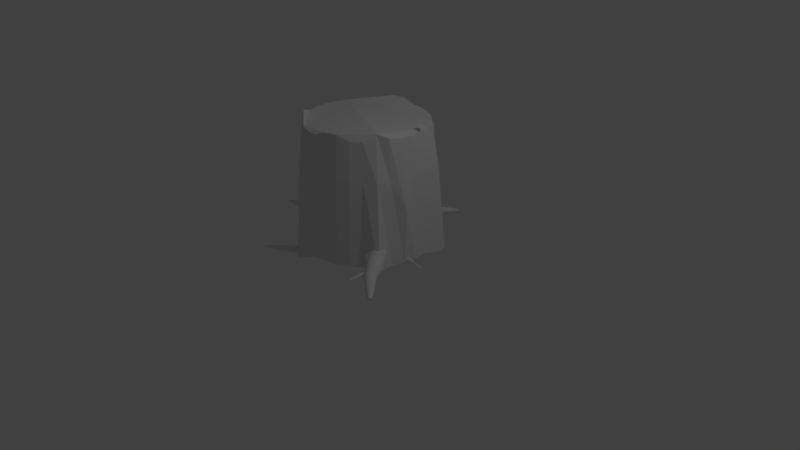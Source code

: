 # Source: stump.blend  (saved by Blender 2.78.0; exported with 4.5.12 LTS)
import bpy
from mathutils import Matrix  # noqa: F401  (used for matrix-valued properties, if any)

bpy.ops.wm.read_factory_settings(use_empty=True)
scene = bpy.context.scene
scene.name = 'Scene'

# ---- collections
col_collection_1 = bpy.data.collections.new('Collection 1'); scene.collection.children.link(col_collection_1)

# ---- world
world_world = bpy.data.worlds.new('World'); scene.world = world_world
world_world.color = (0.05088, 0.05088, 0.05088)
world_world.use_sun_shadow = False
world_world.sun_shadow_jitter_overblur = 0.0
world_world.cycles.sampling_method = 'MANUAL'

# ---- cameras
cam_camera = bpy.data.cameras.new('Camera')
cam_camera.clip_end = 100.0
cam_camera.lens = 35.0
cam_camera.sensor_width = 32.0
cam_camera.sensor_height = 18.0
cam_camera.ortho_scale = 7.314
cam_camera.dof.focus_distance = 0.0
cam_camera.dof.aperture_fstop = 128.0

# ---- lights
light_lamp = bpy.data.lights.new('Lamp', 'POINT')
light_lamp.transmission_factor = 0.0
light_lamp.cutoff_distance = 30.0
light_lamp.energy = 100.0
light_lamp.shadow_buffer_clip_start = 1.001
light_lamp.shadow_soft_size = 0.1
light_lamp.shadow_maximum_resolution = 0.006
light_lamp.use_absolute_resolution = True

# ---- meshes
me_cylinder = bpy.data.meshes.new('Cylinder')
me_cylinder.from_pydata([(-0.0003597, 1.098, -1.0), (0.0, 1.0, 1.0), (0.2139, 1.077, -1.0), (0.1951, 0.9808, 1.0), (0.4199, 1.015, -1.0), (0.3827, 0.9239, 1.0), (0.6097, 0.9133, -1.0), (0.5556, 0.8315, 1.0), (0.7761, 0.7767, -1.0), (0.7071, 0.7071, 1.0), (0.952, 0.8022, -1.137), (0.8708, 0.5556, 1.0), (1.014, 0.6124, -1.137), (0.9239, 0.3827, 1.0), (1.077, 0.2145, -1.0), (0.9808, 0.1951, 1.0), (1.098, 0.0002573, -1.0), (1.0, 7.55e-08, 1.0), (1.077, -0.214, -1.0), (0.9808, -0.1951, 1.0), (1.014, -0.42, -1.0), (0.9396, -0.4015, 1.042), (1.042, -0.702, -1.0), (0.8157, -0.5367, 1.111), (0.7761, -0.7762, -1.0), (0.7071, -0.7071, 1.0), (0.6097, -0.9128, -1.0), (0.5556, -0.8315, 1.0), (0.4199, -1.014, -1.0), (0.3827, -0.9239, 1.079), (0.2139, -1.077, -1.0), (0.1951, -0.9808, 1.079), (-0.00036, -1.098, -1.0), (-3.258e-07, -1.0, 1.0), (-0.2577, -1.263, -1.053), (-0.1951, -0.9808, 1.0), (-0.3775, -1.119, -0.9468), (-0.3827, -0.9239, 1.0), (-0.6104, -0.9128, -1.0), (-0.5556, -0.8315, 1.0), (-0.7768, -0.7762, -1.0), (-0.6984, -0.6734, 1.13), (-0.9134, -0.6098, -1.0), (-0.8402, -0.5892, 1.024), (-1.015, -0.42, -1.0), (-0.9239, -0.3827, 1.0), (-1.077, -0.214, -1.0), (-0.9808, -0.1951, 1.0), (-1.245, 0.0002583, -1.0), (-1.0, 9.656e-07, 1.0), (-1.224, 0.2145, -1.0), (-0.9808, 0.1951, 1.0), (-1.015, 0.4205, -1.0), (-0.9239, 0.3827, 1.0), (-0.9134, 0.6103, -1.0), (-0.8315, 0.5556, 1.0), (-0.7768, 0.7767, -1.0), (-0.7071, 0.7071, 1.0), (-0.6104, 0.9133, -1.0), (-0.5556, 0.8315, 1.0), (-0.4206, 1.015, -1.0), (-0.3827, 0.9239, 1.081), (-0.2146, 1.077, -1.0), (-0.1951, 0.9808, 1.081), (-1.181, -0.07261, -1.049), (-0.9998, -0.09502, -0.9741), (-1.103, 0.1523, -0.713), (-1.184, -0.08717, -1.029), (-1.222, 0.1296, -0.8307), (-1.007, -0.1101, -0.9553), (-1.056, 0.1101, -0.8317), (-1.188, -0.09743, -1.006), (-1.214, 0.1462, -0.9282), (-1.016, -0.1209, -0.9342), (-1.047, 0.1209, -0.8529), (-1.192, -0.103, -0.9819), (-1.21, 0.1518, -0.9525), (-1.024, -0.1271, -0.9114), (-1.039, 0.1271, -0.8756), (-1.196, -0.1037, -0.9571), (-1.206, 0.1525, -0.9773), (-1.034, -0.1284, -0.888), (-1.029, 0.1284, -0.899), (-1.201, 0.1482, -1.002), (-1.02, 0.1248, -0.9222), (-1.201, -0.09947, -0.9326), (-1.197, 0.1392, -1.025), (-1.043, -0.1248, -0.8648), (-1.012, 0.1164, -0.9444), (-1.155, -0.08634, -0.8132), (-1.192, 0.1258, -1.046), (-1.051, -0.1164, -0.8427), (-1.004, 0.1035, -0.9645), (-1.165, -0.07331, -0.7942), (-1.188, 0.1085, -1.064), (-1.056, -0.03987, -0.6944), (-0.9968, 0.08661, -0.9819), (-1.176, -0.05659, -0.7786), (-1.184, 0.08798, -1.078), (-1.069, -0.02322, -0.6804), (-0.9912, 0.06641, -0.996), (-1.186, -0.03683, -0.7668), (-1.182, 0.065, -1.088), (-1.081, -0.003407, -0.6701), (-0.9873, 0.04366, -1.006), (-1.196, -0.0148, -0.7594), (-1.179, 0.04046, -1.093), (-1.091, 0.0188, -0.6638), (-0.985, 0.01923, -1.012), (-1.205, 0.008674, -0.7566), (-1.178, 0.01529, -1.093), (-1.099, 0.04254, -0.6618), (-0.9845, -0.005945, -1.013), (-1.212, 0.03268, -0.7586), (-1.177, -0.00952, -1.089), (-1.105, 0.06691, -0.6641), (-0.9859, -0.03089, -1.01), (-1.218, 0.05629, -0.7652), (-1.178, -0.03303, -1.08), (-1.108, 0.09098, -0.6708), (-0.989, -0.05464, -1.002), (-1.222, 0.0786, -0.7762), (-1.179, -0.05433, -1.066), (-1.109, 0.1138, -0.6814), (-0.9937, -0.0763, -0.9898), (-1.224, 0.09876, -0.7912), (-1.348, -0.0677, -1.067), (-1.108, 0.1345, -0.6957), (-1.346, -0.05196, -1.082), (-1.224, 0.116, -0.8096), (-1.373, 0.1256, -0.9837), (-1.369, 0.1261, -1.005), (-1.35, -0.08024, -1.05), (-1.353, -0.08908, -1.03), (-1.365, 0.1225, -1.026), (-1.357, -0.09389, -1.009), (-1.361, -0.09448, -0.9877), (-1.361, 0.1148, -1.046), (-1.365, -0.09083, -0.9666), (-1.357, 0.1032, -1.064), (-1.309, -0.1221, -0.87), (-1.354, 0.0883, -1.079), (-1.317, -0.1108, -0.8537), (-1.327, -0.09645, -0.8403), (-1.351, 0.07061, -1.092), (-1.335, -0.07943, -0.8301), (-1.348, 0.05082, -1.1), (-1.344, -0.06045, -0.8237), (-1.351, -0.04024, -0.8213), (-1.346, 0.02968, -1.105), (-1.358, -0.01956, -0.823), (-1.345, 0.008008, -1.105), (-1.363, 0.0007725, -0.8287), (-1.366, 0.01999, -0.8382), (-1.345, -0.01336, -1.101), (-1.368, 0.03735, -0.8511), (-1.345, -0.03361, -1.093), (-1.368, 0.05219, -0.8669), (-1.366, 0.06393, -0.8851), (-1.376, 0.1207, -0.9628), (-1.604, -0.0338, -0.9536), (-1.603, -0.01687, -0.9474), (-1.586, -0.04377, -1.115), (-1.589, -0.05801, -1.104), (-1.572, 0.04216, -1.119), (-1.574, 0.02523, -1.125), (-1.578, 0.09304, -1.013), (-1.575, 0.09544, -1.031), (-1.592, -0.06986, -1.091), (-1.596, -0.07886, -1.076), (-1.6, 0.0008736, -0.9447), (-1.576, 0.00749, -1.128), (-1.573, 0.09433, -1.049), (-1.597, 0.01874, -0.9455), (-1.599, -0.08468, -1.059), (-1.601, -0.08708, -1.041), (-1.594, 0.03605, -0.9497), (-1.572, 0.08976, -1.067), (-1.579, -0.01038, -1.127), (-1.603, -0.08597, -1.023), (-1.571, 0.0819, -1.083), (-1.591, 0.05213, -0.9573), (-1.605, -0.0814, -1.006), (-1.582, -0.02768, -1.123), (-1.571, 0.07105, -1.097), (-1.606, -0.07353, -0.9895), (-1.587, 0.06637, -0.9679), (-1.606, -0.06269, -0.975), (-1.584, 0.07822, -0.9812), (-1.571, 0.05763, -1.109), (-1.605, -0.04927, -0.9629), (-1.581, 0.08723, -0.9965), (-1.795, 0.01284, -1.0), (-1.796, 0.02524, -0.9973), (-1.775, -0.005749, -1.111), (-1.776, -0.01505, -1.103), (-1.776, 0.0547, -1.122), (-1.775, 0.04229, -1.124), (-1.79, 0.09818, -1.053), (-1.787, 0.09861, -1.065), (-1.778, -0.02248, -1.093), (-1.78, -0.02774, -1.081), (-1.797, 0.03797, -0.997), (-1.774, 0.02956, -1.125), (-1.785, 0.09654, -1.078), (-1.797, 0.05054, -0.9991), (-1.782, -0.03064, -1.069), (-1.784, -0.03107, -1.056), (-1.797, 0.06247, -1.004), (-1.783, 0.09206, -1.09), (-1.774, 0.017, -1.123), (-1.786, -0.029, -1.044), (-1.781, 0.08534, -1.1), (-1.796, 0.07329, -1.01), (-1.788, -0.02452, -1.032), (-1.774, 0.005072, -1.118), (-1.779, 0.07664, -1.109), (-1.79, -0.0178, -1.022), (-1.795, 0.08259, -1.019), (-1.792, -0.009104, -1.012), (-1.793, 0.09001, -1.029), (-1.777, 0.06629, -1.117), (-1.794, 0.001244, -1.005), (-1.792, 0.09528, -1.041), (-1.99, 0.0106, -1.051), (-1.99, 0.01966, -1.049), (-1.975, -0.002985, -1.132), (-1.976, -0.009782, -1.126), (-1.975, 0.04118, -1.14), (-1.975, 0.03212, -1.142), (-1.985, 0.07295, -1.09), (-1.984, 0.07326, -1.099), (-1.977, -0.01521, -1.119), (-1.978, -0.01906, -1.11), (-1.991, 0.02896, -1.049), (-1.974, 0.02282, -1.142), (-1.982, 0.07176, -1.108), (-1.991, 0.03815, -1.05), (-1.98, -0.02117, -1.101), (-1.981, -0.02149, -1.092), (-1.991, 0.04686, -1.054), (-1.981, 0.06848, -1.116), (-1.974, 0.01363, -1.141), (-1.983, -0.01998, -1.083), (-1.979, 0.06357, -1.124), (-1.99, 0.05476, -1.059), (-1.984, -0.0167, -1.074), (-1.974, 0.004921, -1.137), (-1.978, 0.05722, -1.131), (-1.986, -0.01179, -1.067), (-1.989, 0.06156, -1.065), (-1.987, -0.005437, -1.06), (-1.988, 0.06699, -1.072), (-1.976, 0.04966, -1.136), (-1.989, 0.002124, -1.055), (-1.987, 0.07083, -1.081), (-2.164, 0.01229, -1.108), (-2.165, 0.01611, -1.107), (-2.158, 0.006561, -1.142), (-2.158, 0.003694, -1.14), (-2.158, 0.02519, -1.146), (-2.158, 0.02137, -1.146), (-2.162, 0.03859, -1.124), (-2.162, 0.03872, -1.128), (-2.159, 0.001406, -1.137), (-2.159, -0.0002163, -1.133), (-2.165, 0.02003, -1.107), (-2.158, 0.01744, -1.147), (-2.161, 0.03808, -1.132), (-2.165, 0.02391, -1.108), (-2.16, -0.00111, -1.129), (-2.161, -0.001241, -1.125), (-2.165, 0.02758, -1.109), (-2.16, 0.0367, -1.136), (-2.158, 0.01357, -1.146), (-2.161, -0.0006046, -1.122), (-2.16, 0.03463, -1.139), (-2.164, 0.03092, -1.111), (-2.162, 0.0007754, -1.118), (-2.158, 0.009895, -1.144), (-2.159, 0.03195, -1.142), (-2.163, 0.002846, -1.115), (-2.164, 0.03378, -1.114), (-2.163, 0.005527, -1.112), (-2.164, 0.03607, -1.117), (-2.159, 0.02876, -1.144), (-2.164, 0.008716, -1.11), (-2.163, 0.03769, -1.121), (-0.02491, -1.043, -1.006), (-0.02925, -1.037, -1.02), (-0.1252, -0.9231, -0.9907), (-0.1217, -0.9263, -1.006), (-0.02247, -1.047, -0.9904), (-0.02202, -1.049, -0.9745), (-0.1164, -0.9317, -1.02), (-0.02359, -1.048, -0.9585), (-0.02711, -1.045, -0.9431), (-0.1094, -0.9392, -1.033), (-0.03245, -1.039, -0.9289), (-0.1011, -0.9485, -1.043), (0.008153, -1.011, -0.8586), (-0.0918, -0.9592, -1.05), (-0.003017, -1.005, -0.8491), (-0.0154, -0.997, -0.8423), (-0.08181, -0.971, -1.055), (-0.02853, -0.9885, -0.8385), (-0.07153, -0.9832, -1.057), (-0.0419, -0.9796, -0.8378), (-0.05498, -0.9705, -0.8402), (-0.06137, -0.9956, -1.055), (-0.06729, -0.9617, -0.8457), (-0.05171, -1.008, -1.05), (-0.07835, -0.9535, -0.854), (-0.08772, -0.9462, -0.8649), (-0.04291, -1.019, -1.043), (-0.09506, -0.9401, -0.8778), (-0.03533, -1.029, -1.032), (-0.1001, -0.9354, -0.8923), (-0.1026, -0.9322, -0.9079), (-0.1268, -0.9223, -0.9747), (-0.2767, -1.149, -0.9152), (-0.282, -1.139, -0.915), (-0.2542, -1.18, -1.01), (-0.2517, -1.185, -1.001), (-0.277, -1.134, -1.03), (-0.2716, -1.144, -1.03), (-0.3036, -1.09, -0.9774), (-0.3021, -1.092, -0.9886), (-0.2501, -1.19, -0.9903), (-0.2496, -1.192, -0.9792), (-0.2871, -1.129, -0.9171), (-0.2665, -1.154, -1.028), (-0.2996, -1.095, -0.9991), (-0.2918, -1.119, -0.9213), (-0.2501, -1.193, -0.9679), (-0.2516, -1.191, -0.9567), (-0.296, -1.111, -0.9274), (-0.2962, -1.101, -1.009), (-0.2618, -1.164, -1.024), (-0.2541, -1.188, -0.9462), (-0.2921, -1.107, -1.017), (-0.2994, -1.103, -0.9353), (-0.2575, -1.183, -0.9367), (-0.2577, -1.172, -1.018), (-0.2874, -1.115, -1.023), (-0.2616, -1.176, -0.9285), (-0.3019, -1.098, -0.9446), (-0.2663, -1.168, -0.9221), (-0.3035, -1.093, -0.955), (-0.2823, -1.124, -1.028), (-0.2714, -1.159, -0.9176), (-0.3041, -1.091, -0.9661), (-0.4424, -1.304, -0.9053), (-0.4482, -1.297, -0.9061), (-0.4147, -1.333, -0.9803), (-0.4122, -1.337, -0.972), (-0.4393, -1.301, -1.002), (-0.4334, -1.308, -1.001), (-0.4702, -1.266, -0.9625), (-0.4682, -1.267, -0.9716), (-0.4108, -1.339, -0.963), (-0.4105, -1.34, -0.9536), (-0.4538, -1.29, -0.9088), (-0.4278, -1.315, -0.998), (-0.4652, -1.271, -0.9799), (-0.4589, -1.283, -0.9132), (-0.4114, -1.34, -0.9442), (-0.4134, -1.338, -0.9352), (-0.4633, -1.277, -0.9192), (-0.4611, -1.275, -0.9872), (-0.4227, -1.322, -0.9935), (-0.4165, -1.335, -0.9269), (-0.4564, -1.28, -0.9933), (-0.4669, -1.272, -0.9264), (-0.4205, -1.33, -0.9195), (-0.4183, -1.328, -0.9876), (-0.451, -1.287, -0.9978), (-0.4253, -1.325, -0.9135), (-0.4694, -1.269, -0.9347), (-0.4306, -1.318, -0.909), (-0.4708, -1.266, -0.9438), (-0.4452, -1.294, -1.001), (-0.4364, -1.311, -0.9062), (-0.4711, -1.265, -0.9531), (-0.6711, -1.403, -0.9339), (-0.6754, -1.398, -0.9346), (-0.6509, -1.424, -0.9888), (-0.6491, -1.427, -0.9827), (-0.6689, -1.401, -1.004), (-0.6646, -1.406, -1.004), (-0.6915, -1.375, -0.9758), (-0.69, -1.376, -0.9824), (-0.648, -1.429, -0.9761), (-0.6478, -1.429, -0.9693), (-0.6795, -1.393, -0.9365), (-0.6605, -1.411, -1.002), (-0.6878, -1.379, -0.9885), (-0.6832, -1.388, -0.9398), (-0.6485, -1.429, -0.9624), (-0.65, -1.428, -0.9558), (-0.6865, -1.384, -0.9441), (-0.6849, -1.382, -0.9938), (-0.6567, -1.416, -0.9984), (-0.6522, -1.425, -0.9497), (-0.6814, -1.386, -0.9982), (-0.689, -1.38, -0.9494), (-0.6551, -1.422, -0.9444), (-0.6535, -1.421, -0.9941), (-0.6774, -1.391, -1.002), (-0.6586, -1.418, -0.94), (-0.6909, -1.377, -0.9555), (-0.6626, -1.414, -0.9367), (-0.6919, -1.375, -0.9621), (-0.6732, -1.396, -1.004), (-0.6668, -1.409, -0.9346), (-0.6921, -1.375, -0.9689), (-0.775, -1.487, -0.9604), (-0.7768, -1.485, -0.9607), (-0.7665, -1.496, -0.9836), (-0.7657, -1.497, -0.981), (-0.774, -1.486, -0.9901), (-0.7722, -1.488, -0.9898), (-0.7836, -1.475, -0.9781), (-0.7829, -1.476, -0.9809), (-0.7652, -1.498, -0.9782), (-0.7651, -1.498, -0.9753), (-0.7785, -1.483, -0.9615), (-0.7705, -1.491, -0.989), (-0.782, -1.477, -0.9834), (-0.7801, -1.481, -0.9629), (-0.7654, -1.498, -0.9724), (-0.766, -1.498, -0.9697), (-0.7814, -1.479, -0.9647), (-0.7808, -1.478, -0.9857), (-0.7689, -1.493, -0.9876), (-0.767, -1.497, -0.9671), (-0.7793, -1.48, -0.9875), (-0.7825, -1.477, -0.967), (-0.7682, -1.495, -0.9648), (-0.7675, -1.494, -0.9858), (-0.7776, -1.482, -0.9889), (-0.7697, -1.493, -0.963), (-0.7833, -1.476, -0.9695), (-0.7714, -1.492, -0.9616), (-0.7837, -1.475, -0.9723), (-0.7758, -1.484, -0.9898), (-0.7731, -1.489, -0.9607), (-0.7838, -1.475, -0.9752), (-1.654, 0.04748, -1.082), (-1.65, 0.05153, -1.08), (-1.662, 0.06628, -1.024), (-1.657, 0.06886, -1.027), (-1.659, 0.04358, -1.082), (-1.664, 0.03999, -1.082), (-1.652, 0.07077, -1.031), (-1.669, 0.03685, -1.08), (-1.674, 0.03427, -1.077), (-1.648, 0.07194, -1.035), (-1.679, 0.03236, -1.074), (-1.645, 0.07234, -1.04), (-1.689, 0.002153, -1.064), (-1.642, 0.07193, -1.046), (-1.693, 0.002993, -1.06), (-1.697, 0.004733, -1.055), (-1.64, 0.07074, -1.052), (-1.699, 0.007307, -1.05), (-1.64, 0.06881, -1.058), (-1.701, 0.01062, -1.045), (-1.701, 0.01453, -1.04), (-1.64, 0.06622, -1.063), (-1.701, 0.01891, -1.036), (-1.641, 0.06307, -1.069), (-1.699, 0.02357, -1.032), (-1.697, 0.02834, -1.029), (-1.643, 0.05948, -1.073), (-1.693, 0.03304, -1.026), (-1.646, 0.05558, -1.077), (-1.689, 0.03749, -1.025), (-1.684, 0.04151, -1.025), (-1.667, 0.06314, -1.023), (-1.725, 0.08627, -1.072), (-1.724, 0.0873, -1.067), (-1.69, 0.1057, -1.096), (-1.694, 0.1029, -1.098), (-1.681, 0.1154, -1.075), (-1.681, 0.1144, -1.08), (-1.699, 0.1075, -1.048), (-1.695, 0.11, -1.05), (-1.698, 0.09991, -1.099), (-1.702, 0.09699, -1.1), (-1.723, 0.08885, -1.062), (-1.682, 0.1128, -1.085), (-1.691, 0.1121, -1.053), (-1.721, 0.09087, -1.057), (-1.707, 0.09422, -1.099), (-1.711, 0.09171, -1.097), (-1.719, 0.09326, -1.054), (-1.687, 0.1139, -1.056), (-1.684, 0.1108, -1.089), (-1.715, 0.08955, -1.094), (-1.685, 0.1151, -1.06), (-1.715, 0.09595, -1.051), (-1.718, 0.08782, -1.091), (-1.687, 0.1084, -1.093), (-1.683, 0.1158, -1.065), (-1.721, 0.08659, -1.086), (-1.712, 0.09882, -1.049), (-1.723, 0.08591, -1.082), (-1.707, 0.1018, -1.047), (-1.681, 0.1159, -1.07), (-1.724, 0.0858, -1.077), (-1.703, 0.1047, -1.047), (-1.75, 0.1381, -1.078), (-1.75, 0.1395, -1.074), (-1.725, 0.1484, -1.097), (-1.728, 0.146, -1.098), (-1.719, 0.1584, -1.084), (-1.719, 0.1569, -1.087), (-1.732, 0.1566, -1.064), (-1.73, 0.1581, -1.066), (-1.731, 0.1437, -1.099), (-1.734, 0.1416, -1.098), (-1.749, 0.1413, -1.071), (-1.72, 0.1551, -1.09), (-1.727, 0.1593, -1.068), (-1.748, 0.1434, -1.069), (-1.737, 0.1398, -1.097), (-1.74, 0.1383, -1.096), (-1.746, 0.1457, -1.066), (-1.724, 0.16, -1.071), (-1.721, 0.153, -1.093), (-1.743, 0.1371, -1.094), (-1.722, 0.1603, -1.074), (-1.744, 0.148, -1.065), (-1.745, 0.1364, -1.091), (-1.723, 0.1507, -1.095), (-1.721, 0.1601, -1.077), (-1.747, 0.1361, -1.088), (-1.741, 0.1504, -1.064), (-1.749, 0.1363, -1.085), (-1.738, 0.1527, -1.063), (-1.72, 0.1594, -1.081), (-1.75, 0.137, -1.081), (-1.735, 0.1548, -1.063), (-1.778, 0.1845, -1.097), (-1.778, 0.1855, -1.094), (-1.761, 0.192, -1.111), (-1.762, 0.1903, -1.111), (-1.756, 0.1993, -1.101), (-1.756, 0.1982, -1.104), (-1.766, 0.198, -1.087), (-1.763, 0.1991, -1.088), (-1.764, 0.1886, -1.112), (-1.767, 0.1871, -1.112), (-1.778, 0.1869, -1.092), (-1.757, 0.1969, -1.106), (-1.762, 0.2, -1.09), (-1.777, 0.1884, -1.09), (-1.769, 0.1857, -1.111), (-1.771, 0.1846, -1.11), (-1.776, 0.19, -1.088), (-1.76, 0.2005, -1.091), (-1.758, 0.1954, -1.108), (-1.773, 0.1838, -1.108), (-1.758, 0.2007, -1.094), (-1.774, 0.1917, -1.087), (-1.775, 0.1832, -1.106), (-1.759, 0.1937, -1.109), (-1.757, 0.2006, -1.096), (-1.776, 0.183, -1.104), (-1.772, 0.1935, -1.086), (-1.777, 0.1832, -1.102), (-1.77, 0.1951, -1.086), (-1.756, 0.2001, -1.099), (-1.778, 0.1837, -1.099), (-1.768, 0.1967, -1.086), (-1.802, 0.2284, -1.114), (-1.801, 0.2288, -1.113), (-1.794, 0.2316, -1.12), (-1.795, 0.2308, -1.12), (-1.792, 0.2346, -1.116), (-1.792, 0.2342, -1.117), (-1.796, 0.2341, -1.11), (-1.795, 0.2346, -1.111), (-1.796, 0.2301, -1.121), (-1.797, 0.2295, -1.121), (-1.801, 0.2294, -1.112), (-1.792, 0.2336, -1.118), (-1.794, 0.2349, -1.111), (-1.801, 0.23, -1.111), (-1.797, 0.2289, -1.12), (-1.798, 0.2285, -1.12), (-1.8, 0.2307, -1.111), (-1.794, 0.2352, -1.112), (-1.793, 0.233, -1.119), (-1.799, 0.2281, -1.119), (-1.793, 0.2352, -1.113), (-1.8, 0.2315, -1.11), (-1.8, 0.2279, -1.118), (-1.793, 0.2323, -1.12), (-1.793, 0.2352, -1.114), (-1.801, 0.2278, -1.117), (-1.799, 0.2322, -1.11), (-1.801, 0.2279, -1.116), (-1.798, 0.2329, -1.11), (-1.792, 0.235, -1.115), (-1.801, 0.2281, -1.115), (-1.797, 0.2335, -1.11), (-0.8549, -1.552, -0.9788), (-0.8551, -1.552, -0.9788), (-0.8542, -1.552, -0.9807), (-0.8541, -1.553, -0.9805), (-0.8548, -1.552, -0.9812), (-0.8547, -1.552, -0.9812), (-0.8556, -1.551, -0.9802), (-0.8556, -1.551, -0.9805), (-0.8541, -1.553, -0.9802), (-0.8541, -1.553, -0.98), (-0.8552, -1.551, -0.9788), (-0.8545, -1.552, -0.9811), (-0.8555, -1.551, -0.9807), (-0.8553, -1.551, -0.979), (-0.8541, -1.553, -0.9798), (-0.8542, -1.553, -0.9795), (-0.8554, -1.551, -0.9791), (-0.8554, -1.551, -0.9809), (-0.8544, -1.552, -0.981), (-0.8542, -1.553, -0.9793), (-0.8553, -1.551, -0.981), (-0.8555, -1.551, -0.9793), (-0.8543, -1.552, -0.9791), (-0.8543, -1.552, -0.9809), (-0.8551, -1.551, -0.9811), (-0.8545, -1.552, -0.979), (-0.8556, -1.551, -0.9795), (-0.8546, -1.552, -0.9789), (-0.8556, -1.551, -0.9797), (-0.855, -1.551, -0.9812), (-0.8547, -1.552, -0.9788), (-0.8556, -1.551, -0.98), (1.06, -0.1655, -0.9227), (1.06, -0.1592, -0.921), (1.049, -0.1278, -0.9718), (1.05, -0.1245, -0.9663), (1.06, -0.1712, -0.9255), (1.06, -0.1764, -0.9294), (1.051, -0.1224, -0.9603), (1.06, -0.1806, -0.9342), (1.059, -0.1839, -0.9397), (1.052, -0.1215, -0.954), (1.058, -0.186, -0.9457), (1.053, -0.1219, -0.9476), (1.037, -0.2089, -0.9596), (1.054, -0.1235, -0.9415), (1.037, -0.2083, -0.966), (1.038, -0.2065, -0.9721), (1.055, -0.1263, -0.9358), (1.038, -0.2035, -0.9778), (1.056, -0.1301, -0.9308), (1.039, -0.1995, -0.9828), (1.04, -0.1945, -0.9868), (1.057, -0.1349, -0.9266), (1.041, -0.1889, -0.9899), (1.058, -0.1404, -0.9234), (1.041, -0.1828, -0.9917), (1.042, -0.1764, -0.9924), (1.059, -0.1465, -0.9214), (1.043, -0.17, -0.9917), (1.06, -0.1528, -0.9206), (1.043, -0.1639, -0.9899), (1.043, -0.1582, -0.9869), (1.049, -0.1321, -0.9766), (1.154, -0.1661, -0.9893), (1.152, -0.1632, -0.9924), (1.161, -0.1483, -0.9532), (1.162, -0.1527, -0.9541), (1.154, -0.1293, -0.9612), (1.156, -0.1322, -0.9582), (1.146, -0.1313, -0.9893), (1.146, -0.1286, -0.9857), (1.162, -0.1569, -0.9557), (1.163, -0.1608, -0.9582), (1.151, -0.1597, -0.9948), (1.157, -0.1357, -0.9558), (1.147, -0.1266, -0.9817), (1.149, -0.1557, -0.9965), (1.162, -0.1641, -0.9612), (1.162, -0.1668, -0.9648), (1.148, -0.1515, -0.9973), (1.148, -0.1254, -0.9775), (1.159, -0.1396, -0.9541), (1.161, -0.1688, -0.9688), (1.149, -0.1251, -0.9731), (1.147, -0.1471, -0.9973), (1.16, -0.1699, -0.9731), (1.16, -0.1439, -0.9532), (1.151, -0.1257, -0.9689), (1.159, -0.1703, -0.9775), (1.146, -0.1427, -0.9965), (1.157, -0.1697, -0.9817), (1.146, -0.1385, -0.9948), (1.152, -0.1271, -0.9649), (1.156, -0.1683, -0.9857), (1.146, -0.1346, -0.9924), (1.244, -0.1686, -1.005), (1.243, -0.1659, -1.007), (1.248, -0.1572, -0.9733), (1.248, -0.1609, -0.9743), (1.246, -0.1402, -0.9791), (1.246, -0.143, -0.9766), (1.241, -0.139, -1.003), (1.242, -0.1371, -0.9999), (1.248, -0.1643, -0.9759), (1.248, -0.1673, -0.9782), (1.242, -0.1626, -1.009), (1.247, -0.1462, -0.9748), (1.242, -0.1358, -0.9964), (1.242, -0.1591, -1.011), (1.248, -0.1698, -0.981), (1.247, -0.1718, -0.9842), (1.241, -0.1554, -1.011), (1.243, -0.1352, -0.9927), (1.247, -0.1498, -0.9735), (1.247, -0.173, -0.9877), (1.243, -0.1354, -0.989), (1.241, -0.1516, -1.011), (1.246, -0.1736, -0.9914), (1.248, -0.1535, -0.9731), (1.244, -0.1363, -0.9854), (1.246, -0.1734, -0.9951), (1.241, -0.1479, -1.01), (1.245, -0.1725, -0.9987), (1.241, -0.1445, -1.008), (1.245, -0.138, -0.982), (1.244, -0.1709, -1.002), (1.241, -0.1415, -1.006), (1.334, -0.137, -1.035), (1.333, -0.135, -1.037), (1.337, -0.1287, -1.012), (1.337, -0.1314, -1.013), (1.335, -0.1162, -1.016), (1.336, -0.1183, -1.015), (1.332, -0.1154, -1.034), (1.333, -0.1139, -1.032), (1.337, -0.1338, -1.014), (1.337, -0.1361, -1.016), (1.333, -0.1326, -1.039), (1.336, -0.1206, -1.013), (1.333, -0.113, -1.029), (1.333, -0.13, -1.039), (1.337, -0.1379, -1.018), (1.337, -0.1393, -1.02), (1.332, -0.1273, -1.04), (1.333, -0.1126, -1.026), (1.337, -0.1232, -1.012), (1.336, -0.1402, -1.023), (1.334, -0.1128, -1.024), (1.332, -0.1246, -1.04), (1.336, -0.1406, -1.025), (1.337, -0.1259, -1.012), (1.334, -0.1134, -1.021), (1.336, -0.1405, -1.028), (1.332, -0.1219, -1.039), (1.335, -0.1398, -1.031), (1.332, -0.1194, -1.038), (1.335, -0.1146, -1.019), (1.334, -0.1387, -1.033), (1.332, -0.1172, -1.036), (1.387, -0.1263, -1.039), (1.387, -0.1255, -1.04), (1.389, -0.1228, -1.029), (1.389, -0.1239, -1.029), (1.388, -0.1176, -1.031), (1.388, -0.1184, -1.03), (1.387, -0.1172, -1.038), (1.387, -0.1166, -1.037), (1.389, -0.125, -1.03), (1.389, -0.1259, -1.031), (1.387, -0.1245, -1.04), (1.388, -0.1194, -1.029), (1.387, -0.1162, -1.036), (1.387, -0.1234, -1.041), (1.389, -0.1267, -1.031), (1.388, -0.1273, -1.032), (1.387, -0.1222, -1.041), (1.387, -0.116, -1.035), (1.388, -0.1205, -1.029), (1.388, -0.1277, -1.033), (1.387, -0.1161, -1.034), (1.386, -0.1211, -1.041), (1.388, -0.1278, -1.035), (1.388, -0.1217, -1.029), (1.387, -0.1164, -1.033), (1.388, -0.1278, -1.036), (1.386, -0.1199, -1.04), (1.388, -0.1275, -1.037), (1.386, -0.1189, -1.04), (1.388, -0.1169, -1.032), (1.387, -0.127, -1.038), (1.386, -0.118, -1.039), (1.428, -0.1187, -1.042), (1.428, -0.1186, -1.042), (1.428, -0.1184, -1.041), (1.428, -0.1185, -1.041), (1.428, -0.118, -1.041), (1.428, -0.118, -1.041), (1.428, -0.1179, -1.042), (1.428, -0.1179, -1.042), (1.428, -0.1186, -1.041), (1.428, -0.1187, -1.041), (1.428, -0.1185, -1.042), (1.428, -0.1181, -1.041), (1.428, -0.1179, -1.042), (1.428, -0.1185, -1.042), (1.428, -0.1187, -1.041), (1.428, -0.1188, -1.041), (1.428, -0.1184, -1.042), (1.428, -0.1178, -1.042), (1.428, -0.1182, -1.041), (1.428, -0.1188, -1.042), (1.428, -0.1178, -1.042), (1.428, -0.1183, -1.042), (1.428, -0.1188, -1.042), (1.428, -0.1183, -1.041), (1.428, -0.1179, -1.041), (1.428, -0.1188, -1.042), (1.428, -0.1182, -1.042), (1.428, -0.1188, -1.042), (1.428, -0.1181, -1.042), (1.428, -0.1179, -1.041), (1.428, -0.1188, -1.042), (1.428, -0.118, -1.042), (0.08831, 0.8964, -0.7193), (0.1092, 0.8875, -0.7302), (0.001552, 0.8617, -1.005), (0.1274, 0.8788, -0.7453), (-0.04995, 0.9017, -0.9301), (0.1422, 0.8705, -0.764), (-0.06473, 0.9101, -0.9115), (0.153, 0.8629, -0.7855), (-0.07553, 0.9176, -0.89), (-0.08194, 0.9241, -0.8665), (0.1594, 0.8564, -0.809), (0.1752, 0.7638, -0.8967), (0.1738, 0.7662, -0.9218), (0.1681, 0.7707, -0.9459), (0.1583, 0.7773, -0.9682), (0.1448, 0.7856, -0.9878), (0.1281, 0.7954, -1.004), (0.1088, 0.8063, -1.016), (0.08766, 0.8178, -1.023), (0.06553, 0.8296, -1.026), (0.06551, 0.905, -0.7129), (0.04323, 0.8411, -1.024), (0.1322, 1.052, -0.765), (0.1125, 1.059, -0.7595), (0.02163, 0.852, -1.017), (0.0003576, 1.063, -0.9305), (-0.008946, 1.07, -0.912), (0.1502, 1.044, -0.7745), (0.1658, 1.036, -0.7875), (-0.01447, 1.075, -0.8918), (0.1786, 1.029, -0.8035), (0.1879, 1.023, -0.822), (-0.016, 1.08, -0.8706), (0.1934, 1.017, -0.8423), (-0.01347, 1.083, -0.8493), (0.2366, 0.9196, -0.8874), (-0.006992, 1.085, -0.8286), (0.2354, 0.9216, -0.9089), (0.2305, 0.9255, -0.9297), (0.003194, 1.085, -0.8095), (0.2221, 0.9311, -0.9489), (0.0167, 1.084, -0.7925), (0.2104, 0.9383, -0.9658), (0.196, 0.9467, -0.9796), (0.03299, 1.081, -0.7784), (0.1794, 0.9561, -0.99), (0.05146, 1.077, -0.7677), (0.1612, 0.9661, -0.9964), (0.1422, 0.9762, -0.9987), (0.07139, 1.072, -0.7609), (0.123, 0.9861, -0.9968), (0.09201, 1.066, -0.7581), (0.1044, 0.9955, -0.9906), (0.08707, 1.004, -0.9805), (0.01309, 1.056, -0.9466), (0.2263, 1.23, -0.9626), (0.2131, 1.228, -0.9748), (0.1719, 1.286, -0.8196), (0.1893, 1.282, -0.8229), (0.09091, 1.288, -0.8513), (0.1042, 1.29, -0.8391), (0.08535, 1.252, -0.9627), (0.07613, 1.259, -0.9484), (0.2055, 1.277, -0.8295), (0.2199, 1.272, -0.8391), (0.1978, 1.228, -0.9844), (0.1195, 1.291, -0.8296), (0.07009, 1.265, -0.9325), (0.1809, 1.228, -0.991), (0.2319, 1.266, -0.8512), (0.2411, 1.26, -0.8655), (0.1632, 1.23, -0.9944), (0.06744, 1.271, -0.9156), (0.1363, 1.29, -0.823), (0.2472, 1.254, -0.8814), (0.0683, 1.276, -0.8984), (0.1453, 1.233, -0.9944), (0.2498, 1.248, -0.8983), (0.1541, 1.289, -0.8196), (0.07263, 1.281, -0.8816), (0.249, 1.242, -0.9155), (0.128, 1.236, -0.991), (0.2446, 1.237, -0.9324), (0.1118, 1.241, -0.9844), (0.08026, 1.285, -0.8656), (0.237, 1.233, -0.9483), (0.09739, 1.246, -0.9749), (0.2315, 1.426, -1.013), (0.2219, 1.427, -1.021), (0.2018, 1.456, -0.906), (0.2134, 1.452, -0.9092), (0.1454, 1.47, -0.9256), (0.155, 1.469, -0.9173), (0.1361, 1.457, -1.007), (0.1306, 1.461, -0.9957), (0.224, 1.447, -0.9146), (0.2332, 1.443, -0.9222), (0.211, 1.429, -1.027), (0.1658, 1.466, -0.911), (0.1273, 1.464, -0.9839), (0.1993, 1.432, -1.031), (0.2408, 1.439, -0.9316), (0.2463, 1.435, -0.9424), (0.1872, 1.436, -1.033), (0.1263, 1.467, -0.9715), (0.1775, 1.464, -0.9069), (0.2496, 1.432, -0.9543), (0.1277, 1.469, -0.959), (0.1751, 1.44, -1.032), (0.2505, 1.429, -0.9667), (0.1897, 1.46, -0.9052), (0.1315, 1.47, -0.9468), (0.2491, 1.427, -0.9792), (0.1635, 1.444, -1.029), (0.2453, 1.426, -0.9913), (0.1529, 1.449, -1.024), (0.1375, 1.471, -0.9356), (0.2394, 1.425, -1.003), (0.1436, 1.453, -1.016), (0.2789, 1.62, -1.038), (0.2719, 1.621, -1.044), (0.2572, 1.642, -0.9597), (0.2657, 1.638, -0.962), (0.216, 1.652, -0.974), (0.223, 1.651, -0.968), (0.2092, 1.642, -1.033), (0.2052, 1.645, -1.025), (0.2735, 1.635, -0.966), (0.2802, 1.632, -0.9716), (0.264, 1.622, -1.048), (0.231, 1.649, -0.9633), (0.2028, 1.648, -1.017), (0.2554, 1.624, -1.051), (0.2857, 1.629, -0.9784), (0.2898, 1.626, -0.9863), (0.2465, 1.627, -1.052), (0.2021, 1.65, -1.008), (0.2395, 1.647, -0.9604), (0.2922, 1.624, -0.995), (0.2031, 1.651, -0.9984), (0.2377, 1.63, -1.052), (0.2929, 1.622, -1.004), (0.2484, 1.644, -0.9591), (0.2059, 1.652, -0.9895), (0.2918, 1.62, -1.013), (0.2292, 1.633, -1.05), (0.289, 1.619, -1.022), (0.2215, 1.636, -1.046), (0.2102, 1.652, -0.9813), (0.2847, 1.619, -1.03), (0.2147, 1.639, -1.04), (0.3143, 1.799, -1.053), (0.3114, 1.8, -1.055), (0.3052, 1.808, -1.02), (0.3087, 1.807, -1.021), (0.2878, 1.813, -1.026), (0.2907, 1.812, -1.023), (0.2849, 1.809, -1.051), (0.2832, 1.81, -1.047), (0.312, 1.806, -1.022), (0.3149, 1.804, -1.025), (0.308, 1.8, -1.057), (0.2941, 1.812, -1.021), (0.2822, 1.811, -1.044), (0.3044, 1.801, -1.058), (0.3172, 1.803, -1.028), (0.3189, 1.802, -1.031), (0.3007, 1.802, -1.059), (0.2819, 1.812, -1.04), (0.2977, 1.811, -1.02), (0.3199, 1.801, -1.035), (0.2824, 1.812, -1.036), (0.2969, 1.803, -1.059), (0.3202, 1.8, -1.038), (0.3014, 1.81, -1.019), (0.2835, 1.813, -1.032), (0.3198, 1.799, -1.042), (0.2934, 1.805, -1.058), (0.3186, 1.799, -1.046), (0.2901, 1.806, -1.056), (0.2854, 1.813, -1.029), (0.3168, 1.799, -1.049), (0.2872, 1.807, -1.054), (0.1262, 1.344, -0.9127), (0.1219, 1.34, -0.9145), (0.1325, 1.328, -0.9708), (0.1276, 1.325, -0.968), (0.131, 1.348, -0.9121), (0.1359, 1.352, -0.9126), (0.1231, 1.323, -0.9643), (0.141, 1.355, -0.9143), (0.1458, 1.358, -0.917), (0.1191, 1.321, -0.9597), (0.1503, 1.36, -0.9208), (0.1159, 1.321, -0.9545), (0.1834, 1.36, -0.9182), (0.1134, 1.321, -0.9488), (0.1856, 1.362, -0.9237), (0.187, 1.363, -0.9297), (0.1118, 1.322, -0.9428), (0.1873, 1.363, -0.9359), (0.1111, 1.323, -0.9369), (0.1867, 1.363, -0.9421), (0.1852, 1.362, -0.948), (0.1115, 1.326, -0.9312), (0.1827, 1.36, -0.9534), (0.1128, 1.329, -0.9259), (0.1795, 1.357, -0.9581), (0.1755, 1.354, -0.962), (0.115, 1.332, -0.9212), (0.1711, 1.351, -0.9648), (0.1181, 1.336, -0.9174), (0.1663, 1.348, -0.9664), (0.1613, 1.344, -0.9669), (0.1375, 1.331, -0.9725), (0.1187, 1.407, -0.9632), (0.1195, 1.405, -0.9677), (0.08171, 1.391, -0.9401), (0.08471, 1.394, -0.9383), (0.07756, 1.374, -0.9584), (0.07678, 1.377, -0.9539), (0.1, 1.377, -0.9832), (0.09583, 1.374, -0.9814), (0.08823, 1.398, -0.9375), (0.09214, 1.402, -0.9375), (0.1195, 1.402, -0.972), (0.07683, 1.38, -0.9496), (0.09172, 1.372, -0.9788), (0.1186, 1.398, -0.9758), (0.09627, 1.405, -0.9384), (0.1005, 1.407, -0.9402), (0.117, 1.394, -0.979), (0.08785, 1.371, -0.9756), (0.07769, 1.383, -0.9458), (0.1046, 1.409, -0.9428), (0.08438, 1.371, -0.9717), (0.1146, 1.391, -0.9815), (0.1085, 1.41, -0.946), (0.07934, 1.387, -0.9426), (0.08143, 1.371, -0.9675), (0.1119, 1.41, -0.9499), (0.1116, 1.387, -0.9833), (0.1149, 1.41, -0.9541), (0.1081, 1.383, -0.9842), (0.07913, 1.372, -0.963), (0.1172, 1.409, -0.9586), (0.1042, 1.38, -0.9841), (0.07942, 1.439, -0.9908), (0.07926, 1.438, -0.9941), (0.05553, 1.428, -0.9712), (0.05806, 1.431, -0.9701), (0.04942, 1.418, -0.9843), (0.04957, 1.42, -0.981), (0.06215, 1.421, -1.004), (0.05929, 1.419, -1.003), (0.06083, 1.433, -0.9697), (0.06375, 1.435, -0.97), (0.07853, 1.436, -0.9972), (0.0503, 1.422, -0.9779), (0.05664, 1.418, -1.0), (0.07726, 1.434, -1.0), (0.06669, 1.437, -0.971), (0.06954, 1.439, -0.9726), (0.0755, 1.432, -1.002), (0.05428, 1.417, -0.9977), (0.05157, 1.424, -0.9751), (0.07219, 1.44, -0.9748), (0.05232, 1.417, -0.9946), (0.07331, 1.43, -1.004), (0.07455, 1.441, -0.9774), (0.05334, 1.426, -0.9729), (0.05081, 1.417, -0.9913), (0.07652, 1.441, -0.9805), (0.07078, 1.427, -1.005), (0.07802, 1.441, -0.9838), (0.068, 1.425, -1.005), (0.04984, 1.417, -0.9878), (0.079, 1.44, -0.9873), (0.06509, 1.423, -1.005), (0.04139, 1.48, -1.007), (0.04128, 1.479, -1.009), (0.02393, 1.471, -0.9923), (0.02578, 1.473, -0.9915), (0.01947, 1.464, -1.002), (0.01958, 1.465, -0.9995), (0.02877, 1.466, -1.016), (0.02669, 1.465, -1.015), (0.02781, 1.475, -0.9912), (0.02994, 1.477, -0.9915), (0.04074, 1.477, -1.011), (0.02012, 1.467, -0.9972), (0.02475, 1.464, -1.014), (0.03982, 1.476, -1.013), (0.03209, 1.478, -0.9922), (0.03417, 1.479, -0.9933), (0.03853, 1.474, -1.015), (0.02303, 1.463, -1.012), (0.02104, 1.468, -0.9952), (0.03611, 1.48, -0.9949), (0.02159, 1.463, -1.009), (0.03693, 1.472, -1.016), (0.03783, 1.481, -0.9969), (0.02233, 1.47, -0.9936), (0.02049, 1.463, -1.007), (0.03927, 1.481, -0.9991), (0.03508, 1.471, -1.017), (0.04037, 1.481, -1.002), (0.03305, 1.469, -1.017), (0.01978, 1.463, -1.004), (0.04109, 1.48, -1.004), (0.03092, 1.467, -1.017), (0.004208, 1.514, -1.02), (0.004159, 1.514, -1.021), (-0.003154, 1.511, -1.014), (-0.002374, 1.512, -1.014), (-0.005037, 1.508, -1.018), (-0.004989, 1.508, -1.017), (-0.001114, 1.509, -1.025), (-0.001993, 1.508, -1.024), (-0.001519, 1.512, -1.014), (-0.0006208, 1.513, -1.014), (0.003935, 1.513, -1.022), (-0.004764, 1.509, -1.016), (-0.002811, 1.508, -1.023), (0.003544, 1.513, -1.023), (0.0002848, 1.514, -1.014), (0.001164, 1.514, -1.015), (0.003, 1.512, -1.024), (-0.003538, 1.507, -1.023), (-0.004373, 1.509, -1.016), (0.001982, 1.514, -1.016), (-0.004144, 1.507, -1.022), (0.002325, 1.511, -1.024), (0.002708, 1.515, -1.016), (-0.003829, 1.51, -1.015), (-0.004606, 1.507, -1.021), (0.003314, 1.515, -1.017), (0.001545, 1.511, -1.025), (0.003777, 1.515, -1.018), (0.0006896, 1.51, -1.025), (-0.004908, 1.507, -1.02), (0.004079, 1.515, -1.019), (-0.0002085, 1.509, -1.025), (0.7275, -0.3692, -0.9483), (0.7459, -0.3517, -0.9217), (0.5758, -0.5629, -0.5853), (0.7608, -0.3387, -0.8907), (0.5473, -0.5976, -0.723), (0.7716, -0.3306, -0.8565), (0.5365, -0.6057, -0.7572), (0.7778, -0.3279, -0.8203), (0.5302, -0.6084, -0.7933), (0.5287, -0.6058, -0.83), (0.7794, -0.3305, -0.7837), (0.7224, -0.2679, -0.6163), (0.721, -0.2868, -0.5848), (0.7159, -0.3106, -0.5572), (0.7075, -0.3383, -0.5345), (0.6959, -0.3689, -0.5177), (0.6817, -0.4012, -0.5074), (0.6654, -0.434, -0.504), (0.6477, -0.466, -0.5075), (0.6291, -0.496, -0.518), (0.7062, -0.3905, -0.9694), (0.6105, -0.5228, -0.5349), (0.8982, -0.5444, -0.9477), (0.8799, -0.5628, -0.9659), (0.5925, -0.5454, -0.5576), (0.7337, -0.7481, -0.7831), (0.7283, -0.7504, -0.8143), (0.914, -0.5293, -0.9248), (0.9269, -0.5181, -0.8981), (0.727, -0.7482, -0.8458), (0.9362, -0.5112, -0.8686), (0.9416, -0.5088, -0.8375), (0.7298, -0.7414, -0.8766), (0.9429, -0.5111, -0.806), (0.7367, -0.7302, -0.9055), (0.9187, -0.3982, -0.6824), (0.7474, -0.7153, -0.9313), (0.9174, -0.4144, -0.6553), (0.9131, -0.4349, -0.6315), (0.7614, -0.697, -0.953), (0.9058, -0.4587, -0.612), (0.7782, -0.6761, -0.9698), (0.8958, -0.4851, -0.5975), (0.8836, -0.5129, -0.5886), (0.7973, -0.6535, -0.9812), (0.8696, -0.5412, -0.5857), (0.8177, -0.6299, -0.9865), (0.8543, -0.5687, -0.5887), (0.8383, -0.5945, -0.5977), (0.8389, -0.6064, -0.9857), (0.8223, -0.6176, -0.6123), (0.8599, -0.5837, -0.9788), (0.8068, -0.6371, -0.6319), (0.7924, -0.6522, -0.6557), (0.743, -0.7411, -0.7537), (1.14, -0.805, -0.739), (1.121, -0.8192, -0.7268), (1.124, -0.8178, -0.9757), (1.142, -0.8037, -0.963), (1.023, -0.8946, -0.9648), (1.042, -0.8804, -0.9769), (0.9821, -0.9257, -0.8019), (0.9763, -0.9302, -0.8272), (1.158, -0.7914, -0.946), (1.171, -0.7813, -0.9253), (1.101, -0.8346, -0.7195), (1.062, -0.865, -0.9843), (0.9746, -0.9316, -0.8535), (1.08, -0.8506, -0.7172), (1.181, -0.7739, -0.9019), (1.187, -0.7694, -0.8765), (1.059, -0.8665, -0.7201), (0.9769, -0.9299, -0.8798), (1.083, -0.849, -0.9866), (1.189, -0.768, -0.8502), (0.9833, -0.925, -0.9049), (1.039, -0.8818, -0.7281), (1.186, -0.7697, -0.824), (1.104, -0.8331, -0.9837), (0.9934, -0.9174, -0.9281), (1.18, -0.7745, -0.7988), (1.021, -0.8959, -0.7408), (1.17, -0.7822, -0.7757), (1.005, -0.9082, -0.7578), (1.007, -0.9071, -0.9483), (1.156, -0.7925, -0.7555), (0.9918, -0.9182, -0.7784), (1.293, -1.055, -0.7671), (1.282, -1.068, -0.7603), (1.286, -1.044, -0.9339), (1.297, -1.034, -0.9233), (1.226, -1.11, -0.9356), (1.237, -1.097, -0.9424), (1.199, -1.151, -0.8256), (1.196, -1.153, -0.8438), (1.307, -1.025, -0.91), (1.314, -1.018, -0.8944), (1.27, -1.082, -0.757), (1.249, -1.084, -0.9456), (1.195, -1.152, -0.8624), (1.257, -1.096, -0.7574), (1.32, -1.014, -0.8771), (1.323, -1.013, -0.8588), (1.245, -1.109, -0.7613), (1.197, -1.148, -0.8805), (1.262, -1.07, -0.9453), (1.324, -1.014, -0.8403), (1.201, -1.142, -0.8975), (1.233, -1.121, -0.7688), (1.322, -1.018, -0.8222), (1.274, -1.057, -0.9413), (1.208, -1.133, -0.9127), (1.318, -1.024, -0.8052), (1.222, -1.132, -0.7793), (1.312, -1.033, -0.79), (1.213, -1.141, -0.7927), (1.216, -1.122, -0.9256), (1.303, -1.043, -0.7771), (1.205, -1.147, -0.8083), (1.499, -1.259, -0.8114), (1.491, -1.269, -0.8065), (1.494, -1.251, -0.9334), (1.502, -1.243, -0.9256), (1.45, -1.299, -0.9346), (1.458, -1.29, -0.9395), (1.431, -1.329, -0.8542), (1.428, -1.33, -0.8675), (1.509, -1.237, -0.9159), (1.515, -1.232, -0.9044), (1.482, -1.279, -0.8041), (1.467, -1.28, -0.9419), (1.428, -1.33, -0.8811), (1.473, -1.289, -0.8044), (1.519, -1.229, -0.8918), (1.521, -1.228, -0.8785), (1.464, -1.298, -0.8073), (1.429, -1.327, -0.8943), (1.476, -1.27, -0.9417), (1.521, -1.229, -0.8649), (1.432, -1.322, -0.9067), (1.455, -1.307, -0.8127), (1.52, -1.232, -0.8517), (1.485, -1.26, -0.9388), (1.437, -1.316, -0.9179), (1.517, -1.236, -0.8393), (1.447, -1.315, -0.8204), (1.513, -1.242, -0.8282), (1.44, -1.321, -0.8302), (1.443, -1.308, -0.9273), (1.507, -1.25, -0.8188), (1.435, -1.326, -0.8416), (1.68, -1.449, -0.8667), (1.677, -1.453, -0.8646), (1.678, -1.446, -0.9181), (1.681, -1.442, -0.9149), (1.659, -1.466, -0.9187), (1.663, -1.462, -0.9207), (1.651, -1.479, -0.8848), (1.65, -1.479, -0.8904), (1.684, -1.44, -0.9108), (1.687, -1.437, -0.9059), (1.673, -1.457, -0.8636), (1.667, -1.458, -0.9217), (1.65, -1.479, -0.8961), (1.669, -1.461, -0.8637), (1.688, -1.436, -0.9006), (1.689, -1.436, -0.895), (1.665, -1.465, -0.865), (1.65, -1.477, -0.9017), (1.67, -1.453, -0.9216), (1.689, -1.436, -0.8893), (1.652, -1.475, -0.9069), (1.661, -1.469, -0.8672), (1.689, -1.437, -0.8837), (1.674, -1.449, -0.9204), (1.654, -1.473, -0.9116), (1.688, -1.439, -0.8785), (1.658, -1.472, -0.8705), (1.686, -1.442, -0.8738), (1.655, -1.475, -0.8746), (1.656, -1.47, -0.9156), (1.683, -1.445, -0.8698), (1.653, -1.477, -0.8794), (1.106, -0.9721, -0.898), (1.098, -0.9715, -0.8952), (1.098, -0.9844, -0.8106), (1.09, -0.9828, -0.8147), (1.115, -0.973, -0.899), (1.124, -0.9742, -0.8983), (1.083, -0.9811, -0.8203), (1.133, -0.9756, -0.8959), (1.141, -0.9771, -0.8918), (1.077, -0.9794, -0.8271), (1.148, -0.9788, -0.8862), (1.073, -0.9777, -0.835), (1.189, -0.9551, -0.8775), (1.07, -0.9761, -0.8435), (1.193, -0.9589, -0.8702), (1.195, -0.9628, -0.8623), (1.069, -0.9746, -0.8524), (1.195, -0.9667, -0.8541), (1.07, -0.9734, -0.8614), (1.194, -0.9704, -0.8459), (1.191, -0.9738, -0.8381), (1.073, -0.9724, -0.87), (1.186, -0.9766, -0.8309), (1.077, -0.9717, -0.878), (1.18, -0.9789, -0.8247), (1.172, -0.9806, -0.8196), (1.083, -0.9713, -0.885), (1.164, -0.9815, -0.8159), (1.09, -0.9712, -0.8909), (1.155, -0.9816, -0.8137), (1.146, -0.981, -0.8131), (1.106, -0.9858, -0.8082), (1.142, -1.08, -0.8647), (1.141, -1.079, -0.8573), (1.085, -1.072, -0.901), (1.092, -1.073, -0.9041), (1.066, -1.067, -0.8702), (1.067, -1.068, -0.8777), (1.094, -1.07, -0.8303), (1.087, -1.069, -0.833), (1.099, -1.074, -0.9057), (1.107, -1.076, -0.906), (1.138, -1.078, -0.8502), (1.07, -1.068, -0.8848), (1.081, -1.068, -0.837), (1.134, -1.077, -0.8438), (1.114, -1.077, -0.9047), (1.121, -1.078, -0.902), (1.129, -1.076, -0.8383), (1.076, -1.067, -0.8422), (1.074, -1.069, -0.8911), (1.127, -1.079, -0.8979), (1.071, -1.067, -0.8484), (1.123, -1.075, -0.834), (1.133, -1.079, -0.8927), (1.079, -1.071, -0.8966), (1.068, -1.067, -0.8553), (1.137, -1.08, -0.8866), (1.117, -1.074, -0.8309), (1.14, -1.08, -0.8797), (1.109, -1.072, -0.8292), (1.066, -1.067, -0.8627), (1.142, -1.08, -0.8723), (1.102, -1.071, -0.829), (1.117, -1.16, -0.8587), (1.115, -1.161, -0.8537), (1.08, -1.151, -0.888), (1.085, -1.152, -0.8896), (1.064, -1.152, -0.868), (1.065, -1.152, -0.8731), (1.08, -1.158, -0.8382), (1.075, -1.157, -0.8406), (1.09, -1.152, -0.8903), (1.095, -1.153, -0.8899), (1.113, -1.161, -0.8489), (1.068, -1.151, -0.8778), (1.071, -1.157, -0.8439), (1.109, -1.161, -0.8448), (1.1, -1.154, -0.8885), (1.105, -1.155, -0.8861), (1.105, -1.161, -0.8413), (1.068, -1.156, -0.8478), (1.071, -1.151, -0.8819), (1.109, -1.156, -0.8829), (1.065, -1.155, -0.8524), (1.101, -1.161, -0.8387), (1.113, -1.157, -0.8789), (1.075, -1.151, -0.8854), (1.064, -1.154, -0.8575), (1.115, -1.158, -0.8743), (1.096, -1.16, -0.8371), (1.117, -1.158, -0.8693), (1.09, -1.16, -0.8364), (1.063, -1.153, -0.8627), (1.117, -1.159, -0.864), (1.085, -1.159, -0.8368), (1.099, -1.241, -0.8716), (1.098, -1.242, -0.8678), (1.072, -1.235, -0.8929), (1.076, -1.235, -0.8941), (1.061, -1.236, -0.8783), (1.062, -1.235, -0.882), (1.073, -1.24, -0.8566), (1.069, -1.239, -0.8583), (1.08, -1.236, -0.8946), (1.084, -1.236, -0.8943), (1.097, -1.242, -0.8644), (1.064, -1.235, -0.8855), (1.066, -1.239, -0.8607), (1.094, -1.242, -0.8614), (1.088, -1.237, -0.8933), (1.091, -1.237, -0.8915), (1.091, -1.242, -0.8588), (1.064, -1.238, -0.8636), (1.066, -1.235, -0.8885), (1.094, -1.238, -0.8892), (1.062, -1.237, -0.867), (1.088, -1.242, -0.8569), (1.096, -1.239, -0.8863), (1.069, -1.235, -0.891), (1.061, -1.237, -0.8706), (1.098, -1.239, -0.8829), (1.084, -1.242, -0.8557), (1.099, -1.24, -0.8792), (1.08, -1.241, -0.8553), (1.06, -1.236, -0.8744), (1.1, -1.241, -0.8754), (1.076, -1.241, -0.8555), (1.079, -1.314, -0.884), (1.079, -1.314, -0.8824), (1.068, -1.312, -0.893), (1.069, -1.312, -0.8935), (1.063, -1.312, -0.8868), (1.063, -1.312, -0.8884), (1.068, -1.314, -0.8777), (1.066, -1.313, -0.8784), (1.071, -1.312, -0.8937), (1.073, -1.312, -0.8936), (1.078, -1.315, -0.881), (1.064, -1.312, -0.8899), (1.065, -1.313, -0.8794), (1.077, -1.315, -0.8797), (1.074, -1.312, -0.8932), (1.076, -1.313, -0.8924), (1.076, -1.315, -0.8786), (1.064, -1.313, -0.8806), (1.065, -1.312, -0.8911), (1.077, -1.313, -0.8914), (1.063, -1.313, -0.8821), (1.074, -1.314, -0.8778), (1.078, -1.313, -0.8902), (1.066, -1.312, -0.8922), (1.063, -1.312, -0.8836), (1.079, -1.313, -0.8888), (1.073, -1.314, -0.8773), (1.079, -1.314, -0.8872), (1.071, -1.314, -0.8771), (1.063, -1.312, -0.8852), (1.079, -1.314, -0.8856), (1.069, -1.314, -0.8772), (-0.0001031, 1.058, 0.3704), (0.2063, 1.038, 0.3704), (0.4047, 1.067, 0.7538), (0.5876, 0.8797, 0.3704), (0.7479, 0.7481, 0.3704), (0.9199, 0.6498, 0.3262), (0.9773, 0.4669, 0.3262), (1.037, 0.2065, 0.3704), (1.058, 8.107e-05, 0.3704), (1.11, -0.2063, -0.1052), (0.9773, -0.4048, 0.3704), (0.9211, -0.6174, 0.3704), (0.7479, -0.748, 0.3704), (0.5876, -0.8795, 0.3704), (0.4047, -0.9773, 0.3704), (0.2063, -1.037, 0.3704), (-0.0001034, -1.058, 0.3704), (-0.2204, -1.098, 0.3532), (-0.391, -1.011, 0.3876), (-0.5878, -0.8795, 0.3704), (-0.7481, -0.818, -0.1505), (-0.8797, -0.5877, 0.3704), (-0.9775, -0.4048, 0.3704), (-1.038, -0.2063, 0.3704), (-1.105, 8.202e-05, 0.3704), (-1.085, 0.2065, 0.3704), (-0.9775, 0.4049, 0.3704), (-0.8797, 0.5878, 0.3704), (-0.7481, 0.7481, 0.3704), (-0.5878, 0.8797, 0.3704), (-0.4049, 1.045, 0.0952), (-0.2065, 1.038, 0.3704), (0.8919, 0.3305, 1.045), (0.9488, 0.163, 1.13)], [], [(1518, 1, 3, 1519), (1519, 3, 5, 1520), (1520, 5, 7, 1521), (1521, 7, 9, 1522), (1522, 9, 11, 1523), (1523, 11, 13, 1524), (1524, 13, 15, 1525), (1525, 15, 17, 1526), (1526, 17, 19, 1527), (1527, 19, 21, 1528), (1528, 21, 23, 1529), (1529, 23, 25, 1530), (1530, 25, 27, 1531), (1531, 27, 29, 1532), (1532, 29, 31, 1533), (1533, 31, 33, 1534), (1534, 33, 35, 1535), (1535, 35, 37, 1536), (1536, 37, 39, 1537), (1537, 39, 41, 1538), (1538, 41, 43, 1539), (1539, 43, 45, 1540), (1540, 45, 47, 1541), (1541, 47, 49, 1542), (1542, 49, 51, 1543), (1543, 51, 53, 1544), (1544, 53, 55, 1545), (1545, 55, 57, 1546), (1546, 57, 59, 1547), (1547, 59, 61, 1548), (3, 1, 63, 61, 59, 57, 55, 53, 51, 49, 47, 45, 43, 41, 39, 37, 35, 33, 31, 29, 27, 25, 23, 21, 19, 17, 15, 13, 11, 9, 7, 5), (1548, 61, 63, 1549), (1549, 63, 1, 1518), (0, 2, 4, 6, 8, 10, 12, 14, 16, 18, 20, 22, 24, 26, 28, 30, 32, 34, 36, 38, 40, 42, 44, 46, 48, 50, 52, 54, 56, 58, 60, 62), (65, 64, 122, 124), (142, 143, 187, 185), (84, 83, 80, 82), (105, 109, 148, 147), (113, 117, 152, 150), (145, 147, 160, 190), (117, 121, 153, 152), (111, 109, 105, 107), (109, 113, 150, 148), (69, 67, 64, 65), (146, 149, 165, 164), (88, 86, 83, 84), (107, 103, 99, 95, 91, 87, 81, 77, 73, 69, 65, 124, 120, 116, 112, 108, 104, 100, 96, 92, 88, 84, 82, 78, 74, 70, 66, 127, 123, 119, 115, 111), (102, 106, 149, 146), (131, 134, 172, 167), (150, 152, 173, 170), (115, 113, 109, 111), (75, 79, 136, 135), (73, 71, 67, 69), (138, 140, 182, 179), (92, 90, 86, 88), (185, 187, 219, 217), (68, 72, 159, 158), (154, 156, 183, 178), (118, 122, 128, 156), (119, 117, 113, 115), (76, 80, 131, 130), (77, 75, 71, 73), (148, 150, 170, 161), (96, 94, 90, 92), (152, 153, 176, 173), (64, 67, 132, 126), (137, 139, 180, 177), (106, 110, 151, 149), (123, 121, 117, 119), (97, 101, 145, 143), (81, 79, 75, 77), (143, 145, 190, 187), (100, 98, 94, 96), (136, 138, 179, 175), (122, 64, 126, 128), (155, 157, 186, 181), (79, 85, 138, 136), (127, 125, 121, 123), (80, 83, 134, 131), (87, 85, 79, 81), (147, 148, 161, 160), (104, 102, 98, 100), (159, 130, 166, 191), (90, 94, 141, 139), (141, 144, 189, 184), (125, 129, 157, 155), (66, 129, 125, 127), (129, 68, 158, 157), (91, 89, 85, 87), (134, 137, 177, 172), (108, 106, 102, 104), (144, 146, 164, 189), (101, 105, 147, 145), (158, 159, 191, 188), (110, 114, 154, 151), (70, 68, 129, 66), (83, 86, 137, 134), (95, 93, 89, 91), (157, 158, 188, 186), (112, 110, 106, 108), (133, 135, 174, 169), (94, 98, 144, 141), (151, 154, 178, 171), (93, 97, 143, 142), (74, 72, 68, 70), (85, 89, 140, 138), (99, 97, 93, 95), (130, 131, 167, 166), (116, 114, 110, 112), (149, 151, 171, 165), (121, 125, 155, 153), (128, 126, 163, 162), (67, 71, 133, 132), (78, 76, 72, 74), (71, 75, 135, 133), (103, 101, 97, 99), (140, 142, 185, 182), (120, 118, 114, 116), (132, 133, 169, 168), (89, 93, 142, 140), (135, 136, 175, 174), (98, 102, 146, 144), (82, 80, 76, 78), (72, 76, 130, 159), (156, 128, 162, 183), (86, 90, 139, 137), (124, 122, 118, 120), (139, 141, 184, 180), (107, 105, 101, 103), (153, 155, 181, 176), (114, 118, 156, 154), (126, 132, 168, 163), (219, 222, 254, 251), (169, 174, 206, 201), (186, 188, 220, 218), (174, 175, 207, 206), (184, 189, 221, 216), (173, 176, 208, 205), (187, 190, 222, 219), (172, 177, 209, 204), (160, 161, 193, 192), (183, 162, 194, 215), (171, 178, 210, 203), (162, 163, 195, 194), (189, 164, 196, 221), (175, 179, 211, 207), (164, 165, 197, 196), (190, 160, 192, 222), (177, 180, 212, 209), (166, 167, 199, 198), (188, 191, 223, 220), (176, 181, 213, 208), (168, 169, 201, 200), (191, 166, 198, 223), (179, 182, 214, 211), (161, 170, 202, 193), (178, 183, 215, 210), (163, 168, 200, 195), (180, 184, 216, 212), (165, 171, 203, 197), (182, 185, 217, 214), (167, 172, 204, 199), (181, 186, 218, 213), (170, 173, 205, 202), (254, 224, 256, 286), (204, 209, 241, 236), (192, 193, 225, 224), (215, 194, 226, 247), (203, 210, 242, 235), (194, 195, 227, 226), (221, 196, 228, 253), (207, 211, 243, 239), (196, 197, 229, 228), (222, 192, 224, 254), (209, 212, 244, 241), (198, 199, 231, 230), (220, 223, 255, 252), (208, 213, 245, 240), (200, 201, 233, 232), (223, 198, 230, 255), (211, 214, 246, 243), (193, 202, 234, 225), (210, 215, 247, 242), (195, 200, 232, 227), (212, 216, 248, 244), (197, 203, 235, 229), (214, 217, 249, 246), (199, 204, 236, 231), (213, 218, 250, 245), (202, 205, 237, 234), (217, 219, 251, 249), (201, 206, 238, 233), (218, 220, 252, 250), (206, 207, 239, 238), (216, 221, 253, 248), (205, 208, 240, 237), (286, 256, 257, 266, 269, 272, 277, 282, 284, 287, 262, 263, 268, 273, 276, 280, 285, 260, 261, 267, 274, 279, 258, 259, 264, 265, 270, 271, 275, 278, 281, 283), (241, 244, 276, 273), (230, 231, 263, 262), (252, 255, 287, 284), (240, 245, 277, 272), (232, 233, 265, 264), (255, 230, 262, 287), (243, 246, 278, 275), (225, 234, 266, 257), (242, 247, 279, 274), (227, 232, 264, 259), (244, 248, 280, 276), (229, 235, 267, 261), (246, 249, 281, 278), (231, 236, 268, 263), (245, 250, 282, 277), (234, 237, 269, 266), (249, 251, 283, 281), (233, 238, 270, 265), (250, 252, 284, 282), (238, 239, 271, 270), (248, 253, 285, 280), (237, 240, 272, 269), (251, 254, 286, 283), (236, 241, 273, 268), (224, 225, 257, 256), (247, 226, 258, 279), (235, 242, 274, 267), (226, 227, 259, 258), (253, 228, 260, 285), (239, 243, 275, 271), (228, 229, 261, 260), (302, 303, 347, 345), (305, 307, 320, 350), (306, 309, 325, 324), (291, 294, 332, 327), (310, 312, 333, 330), (298, 300, 342, 339), (345, 347, 379, 377), (314, 316, 343, 338), (308, 310, 330, 321), (312, 313, 336, 333), (297, 299, 340, 337), (303, 305, 350, 347), (296, 298, 339, 335), (315, 317, 346, 341), (307, 308, 321, 320), (319, 290, 326, 351), (301, 304, 349, 344), (294, 297, 337, 332), (304, 306, 324, 349), (318, 319, 351, 348), (317, 318, 348, 346), (293, 295, 334, 329), (311, 314, 338, 331), (290, 291, 327, 326), (309, 311, 331, 325), (289, 288, 323, 322), (300, 302, 345, 342), (292, 293, 329, 328), (295, 296, 335, 334), (316, 289, 322, 343), (299, 301, 344, 340), (313, 315, 341, 336), (288, 292, 328, 323), (379, 382, 414, 411), (329, 334, 366, 361), (346, 348, 380, 378), (334, 335, 367, 366), (344, 349, 381, 376), (333, 336, 368, 365), (347, 350, 382, 379), (332, 337, 369, 364), (320, 321, 353, 352), (343, 322, 354, 375), (331, 338, 370, 363), (322, 323, 355, 354), (349, 324, 356, 381), (335, 339, 371, 367), (324, 325, 357, 356), (350, 320, 352, 382), (337, 340, 372, 369), (326, 327, 359, 358), (348, 351, 383, 380), (336, 341, 373, 368), (328, 329, 361, 360), (351, 326, 358, 383), (339, 342, 374, 371), (321, 330, 362, 353), (338, 343, 375, 370), (323, 328, 360, 355), (340, 344, 376, 372), (325, 331, 363, 357), (342, 345, 377, 374), (327, 332, 364, 359), (341, 346, 378, 373), (330, 333, 365, 362), (414, 384, 416, 446), (364, 369, 401, 396), (352, 353, 385, 384), (375, 354, 386, 407), (363, 370, 402, 395), (354, 355, 387, 386), (381, 356, 388, 413), (367, 371, 403, 399), (356, 357, 389, 388), (382, 352, 384, 414), (369, 372, 404, 401), (358, 359, 391, 390), (380, 383, 415, 412), (368, 373, 405, 400), (360, 361, 393, 392), (383, 358, 390, 415), (371, 374, 406, 403), (353, 362, 394, 385), (370, 375, 407, 402), (355, 360, 392, 387), (372, 376, 408, 404), (357, 363, 395, 389), (374, 377, 409, 406), (359, 364, 396, 391), (373, 378, 410, 405), (362, 365, 397, 394), (377, 379, 411, 409), (361, 366, 398, 393), (378, 380, 412, 410), (366, 367, 399, 398), (376, 381, 413, 408), (365, 368, 400, 397), (429, 432, 624, 621), (401, 404, 436, 433), (390, 391, 423, 422), (412, 415, 447, 444), (400, 405, 437, 432), (392, 393, 425, 424), (415, 390, 422, 447), (403, 406, 438, 435), (385, 394, 426, 417), (402, 407, 439, 434), (387, 392, 424, 419), (404, 408, 440, 436), (389, 395, 427, 421), (406, 409, 441, 438), (391, 396, 428, 423), (405, 410, 442, 437), (394, 397, 429, 426), (409, 411, 443, 441), (393, 398, 430, 425), (410, 412, 444, 442), (398, 399, 431, 430), (408, 413, 445, 440), (397, 400, 432, 429), (411, 414, 446, 443), (396, 401, 433, 428), (384, 385, 417, 416), (407, 386, 418, 439), (395, 402, 434, 427), (386, 387, 419, 418), (413, 388, 420, 445), (399, 403, 435, 431), (388, 389, 421, 420), (462, 463, 507, 505), (465, 467, 480, 510), (466, 469, 485, 484), (451, 454, 492, 487), (470, 472, 493, 490), (458, 460, 502, 499), (505, 507, 539, 537), (474, 476, 503, 498), (468, 470, 490, 481), (472, 473, 496, 493), (457, 459, 500, 497), (463, 465, 510, 507), (456, 458, 499, 495), (475, 477, 506, 501), (467, 468, 481, 480), (479, 450, 486, 511), (461, 464, 509, 504), (454, 457, 497, 492), (464, 466, 484, 509), (478, 479, 511, 508), (477, 478, 508, 506), (453, 455, 494, 489), (471, 474, 498, 491), (450, 451, 487, 486), (469, 471, 491, 485), (449, 448, 483, 482), (460, 462, 505, 502), (452, 453, 489, 488), (455, 456, 495, 494), (476, 449, 482, 503), (459, 461, 504, 500), (473, 475, 501, 496), (448, 452, 488, 483), (539, 542, 574, 571), (489, 494, 526, 521), (506, 508, 540, 538), (494, 495, 527, 526), (504, 509, 541, 536), (493, 496, 528, 525), (507, 510, 542, 539), (492, 497, 529, 524), (480, 481, 513, 512), (503, 482, 514, 535), (491, 498, 530, 523), (482, 483, 515, 514), (509, 484, 516, 541), (495, 499, 531, 527), (484, 485, 517, 516), (510, 480, 512, 542), (497, 500, 532, 529), (486, 487, 519, 518), (508, 511, 543, 540), (496, 501, 533, 528), (488, 489, 521, 520), (511, 486, 518, 543), (499, 502, 534, 531), (481, 490, 522, 513), (498, 503, 535, 530), (483, 488, 520, 515), (500, 504, 536, 532), (485, 491, 523, 517), (502, 505, 537, 534), (487, 492, 524, 519), (501, 506, 538, 533), (490, 493, 525, 522), (574, 544, 576, 606), (524, 529, 561, 556), (512, 513, 545, 544), (535, 514, 546, 567), (523, 530, 562, 555), (514, 515, 547, 546), (541, 516, 548, 573), (527, 531, 563, 559), (516, 517, 549, 548), (542, 512, 544, 574), (529, 532, 564, 561), (518, 519, 551, 550), (540, 543, 575, 572), (528, 533, 565, 560), (520, 521, 553, 552), (543, 518, 550, 575), (531, 534, 566, 563), (513, 522, 554, 545), (530, 535, 567, 562), (515, 520, 552, 547), (532, 536, 568, 564), (517, 523, 555, 549), (534, 537, 569, 566), (519, 524, 556, 551), (533, 538, 570, 565), (522, 525, 557, 554), (537, 539, 571, 569), (521, 526, 558, 553), (538, 540, 572, 570), (526, 527, 559, 558), (536, 541, 573, 568), (525, 528, 560, 557), (606, 576, 577, 586, 589, 592, 597, 602, 604, 607, 582, 583, 588, 593, 596, 600, 605, 580, 581, 587, 594, 599, 578, 579, 584, 585, 590, 591, 595, 598, 601, 603), (561, 564, 596, 593), (550, 551, 583, 582), (572, 575, 607, 604), (560, 565, 597, 592), (552, 553, 585, 584), (575, 550, 582, 607), (563, 566, 598, 595), (545, 554, 586, 577), (562, 567, 599, 594), (547, 552, 584, 579), (564, 568, 600, 596), (549, 555, 587, 581), (566, 569, 601, 598), (551, 556, 588, 583), (565, 570, 602, 597), (554, 557, 589, 586), (569, 571, 603, 601), (553, 558, 590, 585), (570, 572, 604, 602), (558, 559, 591, 590), (568, 573, 605, 600), (557, 560, 592, 589), (571, 574, 606, 603), (556, 561, 593, 588), (544, 545, 577, 576), (567, 546, 578, 599), (555, 562, 594, 587), (546, 547, 579, 578), (573, 548, 580, 605), (559, 563, 595, 591), (548, 549, 581, 580), (638, 608, 609, 618, 621, 624, 629, 634, 636, 639, 614, 615, 620, 625, 628, 632, 637, 612, 613, 619, 626, 631, 610, 611, 616, 617, 622, 623, 627, 630, 633, 635), (443, 446, 638, 635), (428, 433, 625, 620), (416, 417, 609, 608), (439, 418, 610, 631), (427, 434, 626, 619), (418, 419, 611, 610), (445, 420, 612, 637), (431, 435, 627, 623), (420, 421, 613, 612), (446, 416, 608, 638), (433, 436, 628, 625), (422, 423, 615, 614), (444, 447, 639, 636), (432, 437, 629, 624), (424, 425, 617, 616), (447, 422, 614, 639), (435, 438, 630, 627), (417, 426, 618, 609), (434, 439, 631, 626), (419, 424, 616, 611), (436, 440, 632, 628), (421, 427, 619, 613), (438, 441, 633, 630), (423, 428, 620, 615), (437, 442, 634, 629), (426, 429, 621, 618), (441, 443, 635, 633), (425, 430, 622, 617), (442, 444, 636, 634), (430, 431, 623, 622), (440, 445, 637, 632), (654, 655, 699, 697), (657, 659, 672, 702), (658, 661, 677, 676), (643, 646, 684, 679), (662, 664, 685, 682), (650, 652, 694, 691), (697, 699, 731, 729), (666, 668, 695, 690), (660, 662, 682, 673), (664, 665, 688, 685), (649, 651, 692, 689), (655, 657, 702, 699), (648, 650, 691, 687), (667, 669, 698, 693), (659, 660, 673, 672), (671, 642, 678, 703), (653, 656, 701, 696), (646, 649, 689, 684), (656, 658, 676, 701), (670, 671, 703, 700), (669, 670, 700, 698), (645, 647, 686, 681), (663, 666, 690, 683), (642, 643, 679, 678), (661, 663, 683, 677), (641, 640, 675, 674), (652, 654, 697, 694), (644, 645, 681, 680), (647, 648, 687, 686), (668, 641, 674, 695), (651, 653, 696, 692), (665, 667, 693, 688), (640, 644, 680, 675), (731, 734, 766, 763), (681, 686, 718, 713), (698, 700, 732, 730), (686, 687, 719, 718), (696, 701, 733, 728), (685, 688, 720, 717), (699, 702, 734, 731), (684, 689, 721, 716), (672, 673, 705, 704), (695, 674, 706, 727), (683, 690, 722, 715), (674, 675, 707, 706), (701, 676, 708, 733), (687, 691, 723, 719), (676, 677, 709, 708), (702, 672, 704, 734), (689, 692, 724, 721), (678, 679, 711, 710), (700, 703, 735, 732), (688, 693, 725, 720), (680, 681, 713, 712), (703, 678, 710, 735), (691, 694, 726, 723), (673, 682, 714, 705), (690, 695, 727, 722), (675, 680, 712, 707), (692, 696, 728, 724), (677, 683, 715, 709), (694, 697, 729, 726), (679, 684, 716, 711), (693, 698, 730, 725), (682, 685, 717, 714), (766, 736, 768, 798), (716, 721, 753, 748), (704, 705, 737, 736), (727, 706, 738, 759), (715, 722, 754, 747), (706, 707, 739, 738), (733, 708, 740, 765), (719, 723, 755, 751), (708, 709, 741, 740), (734, 704, 736, 766), (721, 724, 756, 753), (710, 711, 743, 742), (732, 735, 767, 764), (720, 725, 757, 752), (712, 713, 745, 744), (735, 710, 742, 767), (723, 726, 758, 755), (705, 714, 746, 737), (722, 727, 759, 754), (707, 712, 744, 739), (724, 728, 760, 756), (709, 715, 747, 741), (726, 729, 761, 758), (711, 716, 748, 743), (725, 730, 762, 757), (714, 717, 749, 746), (729, 731, 763, 761), (713, 718, 750, 745), (730, 732, 764, 762), (718, 719, 751, 750), (728, 733, 765, 760), (717, 720, 752, 749), (781, 784, 816, 813), (753, 756, 788, 785), (742, 743, 775, 774), (764, 767, 799, 796), (752, 757, 789, 784), (744, 745, 777, 776), (767, 742, 774, 799), (755, 758, 790, 787), (737, 746, 778, 769), (754, 759, 791, 786), (739, 744, 776, 771), (756, 760, 792, 788), (741, 747, 779, 773), (758, 761, 793, 790), (743, 748, 780, 775), (757, 762, 794, 789), (746, 749, 781, 778), (761, 763, 795, 793), (745, 750, 782, 777), (762, 764, 796, 794), (750, 751, 783, 782), (760, 765, 797, 792), (749, 752, 784, 781), (763, 766, 798, 795), (748, 753, 785, 780), (736, 737, 769, 768), (759, 738, 770, 791), (747, 754, 786, 779), (738, 739, 771, 770), (765, 740, 772, 797), (751, 755, 787, 783), (740, 741, 773, 772), (830, 800, 801, 810, 813, 816, 821, 826, 828, 831, 806, 807, 812, 817, 820, 824, 829, 804, 805, 811, 818, 823, 802, 803, 808, 809, 814, 815, 819, 822, 825, 827), (795, 798, 830, 827), (780, 785, 817, 812), (768, 769, 801, 800), (791, 770, 802, 823), (779, 786, 818, 811), (770, 771, 803, 802), (797, 772, 804, 829), (783, 787, 819, 815), (772, 773, 805, 804), (798, 768, 800, 830), (785, 788, 820, 817), (774, 775, 807, 806), (796, 799, 831, 828), (784, 789, 821, 816), (776, 777, 809, 808), (799, 774, 806, 831), (787, 790, 822, 819), (769, 778, 810, 801), (786, 791, 823, 818), (771, 776, 808, 803), (788, 792, 824, 820), (773, 779, 811, 805), (790, 793, 825, 822), (775, 780, 812, 807), (789, 794, 826, 821), (778, 781, 813, 810), (793, 795, 827, 825), (777, 782, 814, 809), (794, 796, 828, 826), (782, 783, 815, 814), (792, 797, 829, 824), (869, 870, 914, 912), (847, 848, 875, 874), (849, 850, 879, 877), (872, 874, 887, 917), (850, 851, 880, 879), (848, 849, 877, 875), (873, 876, 892, 891), (858, 861, 899, 894), (877, 879, 900, 897), (837, 839, 863, 862), (865, 867, 909, 906), (912, 914, 946, 944), (834, 836, 886, 885), (881, 883, 910, 905), (838, 840, 858, 857), (875, 877, 897, 888), (879, 880, 903, 900), (832, 833, 859, 854), (864, 866, 907, 904), (845, 846, 872, 870), (870, 872, 917, 914), (863, 865, 906, 902), (852, 832, 854, 855), (882, 884, 913, 908), (839, 842, 865, 863), (840, 841, 861, 858), (874, 875, 888, 887), (886, 857, 893, 918), (868, 871, 916, 911), (853, 856, 884, 882), (856, 834, 885, 884), (861, 864, 904, 899), (871, 873, 891, 916), (846, 847, 874, 872), (885, 886, 918, 915), (884, 885, 915, 913), (860, 862, 901, 896), (878, 881, 905, 898), (844, 845, 870, 869), (842, 843, 867, 865), (857, 858, 894, 893), (876, 878, 898, 892), (851, 853, 882, 880), (855, 854, 890, 889), (833, 835, 860, 859), (835, 837, 862, 860), (867, 869, 912, 909), (859, 860, 896, 895), (843, 844, 869, 867), (862, 863, 902, 901), (836, 838, 857, 886), (883, 855, 889, 910), (866, 868, 911, 907), (880, 882, 908, 903), (854, 859, 895, 890), (946, 949, 981, 978), (896, 901, 933, 928), (913, 915, 947, 945), (901, 902, 934, 933), (911, 916, 948, 943), (900, 903, 935, 932), (914, 917, 949, 946), (899, 904, 936, 931), (887, 888, 920, 919), (910, 889, 921, 942), (898, 905, 937, 930), (889, 890, 922, 921), (916, 891, 923, 948), (902, 906, 938, 934), (891, 892, 924, 923), (917, 887, 919, 949), (904, 907, 939, 936), (893, 894, 926, 925), (915, 918, 950, 947), (903, 908, 940, 935), (895, 896, 928, 927), (918, 893, 925, 950), (906, 909, 941, 938), (888, 897, 929, 920), (905, 910, 942, 937), (890, 895, 927, 922), (907, 911, 943, 939), (892, 898, 930, 924), (909, 912, 944, 941), (894, 899, 931, 926), (908, 913, 945, 940), (897, 900, 932, 929), (981, 951, 983, 1013), (931, 936, 968, 963), (919, 920, 952, 951), (942, 921, 953, 974), (930, 937, 969, 962), (921, 922, 954, 953), (948, 923, 955, 980), (934, 938, 970, 966), (923, 924, 956, 955), (949, 919, 951, 981), (936, 939, 971, 968), (925, 926, 958, 957), (947, 950, 982, 979), (935, 940, 972, 967), (927, 928, 960, 959), (950, 925, 957, 982), (938, 941, 973, 970), (920, 929, 961, 952), (937, 942, 974, 969), (922, 927, 959, 954), (939, 943, 975, 971), (924, 930, 962, 956), (941, 944, 976, 973), (926, 931, 963, 958), (940, 945, 977, 972), (929, 932, 964, 961), (944, 946, 978, 976), (928, 933, 965, 960), (945, 947, 979, 977), (933, 934, 966, 965), (943, 948, 980, 975), (932, 935, 967, 964), (1013, 983, 984, 993, 996, 999, 1004, 1009, 1011, 1014, 989, 990, 995, 1000, 1003, 1007, 1012, 987, 988, 994, 1001, 1006, 985, 986, 991, 992, 997, 998, 1002, 1005, 1008, 1010), (968, 971, 1003, 1000), (957, 958, 990, 989), (979, 982, 1014, 1011), (967, 972, 1004, 999), (959, 960, 992, 991), (982, 957, 989, 1014), (970, 973, 1005, 1002), (952, 961, 993, 984), (969, 974, 1006, 1001), (954, 959, 991, 986), (971, 975, 1007, 1003), (956, 962, 994, 988), (973, 976, 1008, 1005), (958, 963, 995, 990), (972, 977, 1009, 1004), (961, 964, 996, 993), (976, 978, 1010, 1008), (960, 965, 997, 992), (977, 979, 1011, 1009), (965, 966, 998, 997), (975, 980, 1012, 1007), (964, 967, 999, 996), (978, 981, 1013, 1010), (963, 968, 1000, 995), (951, 952, 984, 983), (974, 953, 985, 1006), (962, 969, 1001, 994), (953, 954, 986, 985), (980, 955, 987, 1012), (966, 970, 1002, 998), (955, 956, 988, 987), (1029, 1030, 1074, 1072), (1032, 1034, 1047, 1077), (1033, 1036, 1052, 1051), (1018, 1021, 1059, 1054), (1037, 1039, 1060, 1057), (1025, 1027, 1069, 1066), (1072, 1074, 1106, 1104), (1041, 1043, 1070, 1065), (1035, 1037, 1057, 1048), (1039, 1040, 1063, 1060), (1024, 1026, 1067, 1064), (1030, 1032, 1077, 1074), (1023, 1025, 1066, 1062), (1042, 1044, 1073, 1068), (1034, 1035, 1048, 1047), (1046, 1017, 1053, 1078), (1028, 1031, 1076, 1071), (1021, 1024, 1064, 1059), (1031, 1033, 1051, 1076), (1045, 1046, 1078, 1075), (1044, 1045, 1075, 1073), (1020, 1022, 1061, 1056), (1038, 1041, 1065, 1058), (1017, 1018, 1054, 1053), (1036, 1038, 1058, 1052), (1016, 1015, 1050, 1049), (1027, 1029, 1072, 1069), (1019, 1020, 1056, 1055), (1022, 1023, 1062, 1061), (1043, 1016, 1049, 1070), (1026, 1028, 1071, 1067), (1040, 1042, 1068, 1063), (1015, 1019, 1055, 1050), (1106, 1109, 1141, 1138), (1056, 1061, 1093, 1088), (1073, 1075, 1107, 1105), (1061, 1062, 1094, 1093), (1071, 1076, 1108, 1103), (1060, 1063, 1095, 1092), (1074, 1077, 1109, 1106), (1059, 1064, 1096, 1091), (1047, 1048, 1080, 1079), (1070, 1049, 1081, 1102), (1058, 1065, 1097, 1090), (1049, 1050, 1082, 1081), (1076, 1051, 1083, 1108), (1062, 1066, 1098, 1094), (1051, 1052, 1084, 1083), (1077, 1047, 1079, 1109), (1064, 1067, 1099, 1096), (1053, 1054, 1086, 1085), (1075, 1078, 1110, 1107), (1063, 1068, 1100, 1095), (1055, 1056, 1088, 1087), (1078, 1053, 1085, 1110), (1066, 1069, 1101, 1098), (1048, 1057, 1089, 1080), (1065, 1070, 1102, 1097), (1050, 1055, 1087, 1082), (1067, 1071, 1103, 1099), (1052, 1058, 1090, 1084), (1069, 1072, 1104, 1101), (1054, 1059, 1091, 1086), (1068, 1073, 1105, 1100), (1057, 1060, 1092, 1089), (1141, 1111, 1143, 1173), (1091, 1096, 1128, 1123), (1079, 1080, 1112, 1111), (1102, 1081, 1113, 1134), (1090, 1097, 1129, 1122), (1081, 1082, 1114, 1113), (1108, 1083, 1115, 1140), (1094, 1098, 1130, 1126), (1083, 1084, 1116, 1115), (1109, 1079, 1111, 1141), (1096, 1099, 1131, 1128), (1085, 1086, 1118, 1117), (1107, 1110, 1142, 1139), (1095, 1100, 1132, 1127), (1087, 1088, 1120, 1119), (1110, 1085, 1117, 1142), (1098, 1101, 1133, 1130), (1080, 1089, 1121, 1112), (1097, 1102, 1134, 1129), (1082, 1087, 1119, 1114), (1099, 1103, 1135, 1131), (1084, 1090, 1122, 1116), (1101, 1104, 1136, 1133), (1086, 1091, 1123, 1118), (1100, 1105, 1137, 1132), (1089, 1092, 1124, 1121), (1104, 1106, 1138, 1136), (1088, 1093, 1125, 1120), (1105, 1107, 1139, 1137), (1093, 1094, 1126, 1125), (1103, 1108, 1140, 1135), (1092, 1095, 1127, 1124), (1173, 1143, 1144, 1153, 1156, 1159, 1164, 1169, 1171, 1174, 1149, 1150, 1155, 1160, 1163, 1167, 1172, 1147, 1148, 1154, 1161, 1166, 1145, 1146, 1151, 1152, 1157, 1158, 1162, 1165, 1168, 1170), (1128, 1131, 1163, 1160), (1117, 1118, 1150, 1149), (1139, 1142, 1174, 1171), (1127, 1132, 1164, 1159), (1119, 1120, 1152, 1151), (1142, 1117, 1149, 1174), (1130, 1133, 1165, 1162), (1112, 1121, 1153, 1144), (1129, 1134, 1166, 1161), (1114, 1119, 1151, 1146), (1131, 1135, 1167, 1163), (1116, 1122, 1154, 1148), (1133, 1136, 1168, 1165), (1118, 1123, 1155, 1150), (1132, 1137, 1169, 1164), (1121, 1124, 1156, 1153), (1136, 1138, 1170, 1168), (1120, 1125, 1157, 1152), (1137, 1139, 1171, 1169), (1125, 1126, 1158, 1157), (1135, 1140, 1172, 1167), (1124, 1127, 1159, 1156), (1138, 1141, 1173, 1170), (1123, 1128, 1160, 1155), (1111, 1112, 1144, 1143), (1134, 1113, 1145, 1166), (1122, 1129, 1161, 1154), (1113, 1114, 1146, 1145), (1140, 1115, 1147, 1172), (1126, 1130, 1162, 1158), (1115, 1116, 1148, 1147), (1212, 1213, 1257, 1255), (1190, 1191, 1218, 1217), (1192, 1193, 1222, 1220), (1215, 1217, 1230, 1260), (1193, 1194, 1223, 1222), (1191, 1192, 1220, 1218), (1216, 1219, 1235, 1234), (1201, 1204, 1242, 1237), (1220, 1222, 1243, 1240), (1180, 1182, 1206, 1205), (1208, 1210, 1252, 1249), (1255, 1257, 1289, 1287), (1177, 1179, 1229, 1228), (1224, 1226, 1253, 1248), (1181, 1183, 1201, 1200), (1218, 1220, 1240, 1231), (1222, 1223, 1246, 1243), (1175, 1176, 1202, 1197), (1207, 1209, 1250, 1247), (1188, 1189, 1215, 1213), (1213, 1215, 1260, 1257), (1206, 1208, 1249, 1245), (1195, 1175, 1197, 1198), (1225, 1227, 1256, 1251), (1182, 1185, 1208, 1206), (1183, 1184, 1204, 1201), (1217, 1218, 1231, 1230), (1229, 1200, 1236, 1261), (1211, 1214, 1259, 1254), (1196, 1199, 1227, 1225), (1199, 1177, 1228, 1227), (1204, 1207, 1247, 1242), (1214, 1216, 1234, 1259), (1189, 1190, 1217, 1215), (1228, 1229, 1261, 1258), (1227, 1228, 1258, 1256), (1203, 1205, 1244, 1239), (1221, 1224, 1248, 1241), (1187, 1188, 1213, 1212), (1185, 1186, 1210, 1208), (1200, 1201, 1237, 1236), (1219, 1221, 1241, 1235), (1194, 1196, 1225, 1223), (1198, 1197, 1233, 1232), (1176, 1178, 1203, 1202), (1178, 1180, 1205, 1203), (1210, 1212, 1255, 1252), (1202, 1203, 1239, 1238), (1186, 1187, 1212, 1210), (1205, 1206, 1245, 1244), (1179, 1181, 1200, 1229), (1226, 1198, 1232, 1253), (1209, 1211, 1254, 1250), (1223, 1225, 1251, 1246), (1197, 1202, 1238, 1233), (1289, 1292, 1324, 1321), (1239, 1244, 1276, 1271), (1256, 1258, 1290, 1288), (1244, 1245, 1277, 1276), (1254, 1259, 1291, 1286), (1243, 1246, 1278, 1275), (1257, 1260, 1292, 1289), (1242, 1247, 1279, 1274), (1230, 1231, 1263, 1262), (1253, 1232, 1264, 1285), (1241, 1248, 1280, 1273), (1232, 1233, 1265, 1264), (1259, 1234, 1266, 1291), (1245, 1249, 1281, 1277), (1234, 1235, 1267, 1266), (1260, 1230, 1262, 1292), (1247, 1250, 1282, 1279), (1236, 1237, 1269, 1268), (1258, 1261, 1293, 1290), (1246, 1251, 1283, 1278), (1238, 1239, 1271, 1270), (1261, 1236, 1268, 1293), (1249, 1252, 1284, 1281), (1231, 1240, 1272, 1263), (1248, 1253, 1285, 1280), (1233, 1238, 1270, 1265), (1250, 1254, 1286, 1282), (1235, 1241, 1273, 1267), (1252, 1255, 1287, 1284), (1237, 1242, 1274, 1269), (1251, 1256, 1288, 1283), (1240, 1243, 1275, 1272), (1324, 1294, 1326, 1356), (1274, 1279, 1311, 1306), (1262, 1263, 1295, 1294), (1285, 1264, 1296, 1317), (1273, 1280, 1312, 1305), (1264, 1265, 1297, 1296), (1291, 1266, 1298, 1323), (1277, 1281, 1313, 1309), (1266, 1267, 1299, 1298), (1292, 1262, 1294, 1324), (1279, 1282, 1314, 1311), (1268, 1269, 1301, 1300), (1290, 1293, 1325, 1322), (1278, 1283, 1315, 1310), (1270, 1271, 1303, 1302), (1293, 1268, 1300, 1325), (1281, 1284, 1316, 1313), (1263, 1272, 1304, 1295), (1280, 1285, 1317, 1312), (1265, 1270, 1302, 1297), (1282, 1286, 1318, 1314), (1267, 1273, 1305, 1299), (1284, 1287, 1319, 1316), (1269, 1274, 1306, 1301), (1283, 1288, 1320, 1315), (1272, 1275, 1307, 1304), (1287, 1289, 1321, 1319), (1271, 1276, 1308, 1303), (1288, 1290, 1322, 1320), (1276, 1277, 1309, 1308), (1286, 1291, 1323, 1318), (1275, 1278, 1310, 1307), (1356, 1326, 1327, 1336, 1339, 1342, 1347, 1352, 1354, 1357, 1332, 1333, 1338, 1343, 1346, 1350, 1355, 1330, 1331, 1337, 1344, 1349, 1328, 1329, 1334, 1335, 1340, 1341, 1345, 1348, 1351, 1353), (1311, 1314, 1346, 1343), (1300, 1301, 1333, 1332), (1322, 1325, 1357, 1354), (1310, 1315, 1347, 1342), (1302, 1303, 1335, 1334), (1325, 1300, 1332, 1357), (1313, 1316, 1348, 1345), (1295, 1304, 1336, 1327), (1312, 1317, 1349, 1344), (1297, 1302, 1334, 1329), (1314, 1318, 1350, 1346), (1299, 1305, 1337, 1331), (1316, 1319, 1351, 1348), (1301, 1306, 1338, 1333), (1315, 1320, 1352, 1347), (1304, 1307, 1339, 1336), (1319, 1321, 1353, 1351), (1303, 1308, 1340, 1335), (1320, 1322, 1354, 1352), (1308, 1309, 1341, 1340), (1318, 1323, 1355, 1350), (1307, 1310, 1342, 1339), (1321, 1324, 1356, 1353), (1306, 1311, 1343, 1338), (1294, 1295, 1327, 1326), (1317, 1296, 1328, 1349), (1305, 1312, 1344, 1337), (1296, 1297, 1329, 1328), (1323, 1298, 1330, 1355), (1309, 1313, 1345, 1341), (1298, 1299, 1331, 1330), (1372, 1373, 1417, 1415), (1375, 1377, 1390, 1420), (1376, 1379, 1395, 1394), (1361, 1364, 1402, 1397), (1380, 1382, 1403, 1400), (1368, 1370, 1412, 1409), (1415, 1417, 1449, 1447), (1384, 1386, 1413, 1408), (1378, 1380, 1400, 1391), (1382, 1383, 1406, 1403), (1367, 1369, 1410, 1407), (1373, 1375, 1420, 1417), (1366, 1368, 1409, 1405), (1385, 1387, 1416, 1411), (1377, 1378, 1391, 1390), (1389, 1360, 1396, 1421), (1371, 1374, 1419, 1414), (1364, 1367, 1407, 1402), (1374, 1376, 1394, 1419), (1388, 1389, 1421, 1418), (1387, 1388, 1418, 1416), (1363, 1365, 1404, 1399), (1381, 1384, 1408, 1401), (1360, 1361, 1397, 1396), (1379, 1381, 1401, 1395), (1359, 1358, 1393, 1392), (1370, 1372, 1415, 1412), (1362, 1363, 1399, 1398), (1365, 1366, 1405, 1404), (1386, 1359, 1392, 1413), (1369, 1371, 1414, 1410), (1383, 1385, 1411, 1406), (1358, 1362, 1398, 1393), (1449, 1452, 1484, 1481), (1399, 1404, 1436, 1431), (1416, 1418, 1450, 1448), (1404, 1405, 1437, 1436), (1414, 1419, 1451, 1446), (1403, 1406, 1438, 1435), (1417, 1420, 1452, 1449), (1402, 1407, 1439, 1434), (1390, 1391, 1423, 1422), (1413, 1392, 1424, 1445), (1401, 1408, 1440, 1433), (1392, 1393, 1425, 1424), (1419, 1394, 1426, 1451), (1405, 1409, 1441, 1437), (1394, 1395, 1427, 1426), (1420, 1390, 1422, 1452), (1407, 1410, 1442, 1439), (1396, 1397, 1429, 1428), (1418, 1421, 1453, 1450), (1406, 1411, 1443, 1438), (1398, 1399, 1431, 1430), (1421, 1396, 1428, 1453), (1409, 1412, 1444, 1441), (1391, 1400, 1432, 1423), (1408, 1413, 1445, 1440), (1393, 1398, 1430, 1425), (1410, 1414, 1446, 1442), (1395, 1401, 1433, 1427), (1412, 1415, 1447, 1444), (1397, 1402, 1434, 1429), (1411, 1416, 1448, 1443), (1400, 1403, 1435, 1432), (1484, 1454, 1486, 1516), (1434, 1439, 1471, 1466), (1422, 1423, 1455, 1454), (1445, 1424, 1456, 1477), (1433, 1440, 1472, 1465), (1424, 1425, 1457, 1456), (1451, 1426, 1458, 1483), (1437, 1441, 1473, 1469), (1426, 1427, 1459, 1458), (1452, 1422, 1454, 1484), (1439, 1442, 1474, 1471), (1428, 1429, 1461, 1460), (1450, 1453, 1485, 1482), (1438, 1443, 1475, 1470), (1430, 1431, 1463, 1462), (1453, 1428, 1460, 1485), (1441, 1444, 1476, 1473), (1423, 1432, 1464, 1455), (1440, 1445, 1477, 1472), (1425, 1430, 1462, 1457), (1442, 1446, 1478, 1474), (1427, 1433, 1465, 1459), (1444, 1447, 1479, 1476), (1429, 1434, 1466, 1461), (1443, 1448, 1480, 1475), (1432, 1435, 1467, 1464), (1447, 1449, 1481, 1479), (1431, 1436, 1468, 1463), (1448, 1450, 1482, 1480), (1436, 1437, 1469, 1468), (1446, 1451, 1483, 1478), (1435, 1438, 1470, 1467), (1516, 1486, 1487, 1496, 1499, 1502, 1507, 1512, 1514, 1517, 1492, 1493, 1498, 1503, 1506, 1510, 1515, 1490, 1491, 1497, 1504, 1509, 1488, 1489, 1494, 1495, 1500, 1501, 1505, 1508, 1511, 1513), (1471, 1474, 1506, 1503), (1460, 1461, 1493, 1492), (1482, 1485, 1517, 1514), (1470, 1475, 1507, 1502), (1462, 1463, 1495, 1494), (1485, 1460, 1492, 1517), (1473, 1476, 1508, 1505), (1455, 1464, 1496, 1487), (1472, 1477, 1509, 1504), (1457, 1462, 1494, 1489), (1474, 1478, 1510, 1506), (1459, 1465, 1497, 1491), (1476, 1479, 1511, 1508), (1461, 1466, 1498, 1493), (1475, 1480, 1512, 1507), (1464, 1467, 1499, 1496), (1479, 1481, 1513, 1511), (1463, 1468, 1500, 1495), (1480, 1482, 1514, 1512), (1468, 1469, 1501, 1500), (1478, 1483, 1515, 1510), (1467, 1470, 1502, 1499), (1481, 1484, 1516, 1513), (1466, 1471, 1503, 1498), (1454, 1455, 1487, 1486), (1477, 1456, 1488, 1509), (1465, 1472, 1504, 1497), (1456, 1457, 1489, 1488), (1483, 1458, 1490, 1515), (1469, 1473, 1505, 1501), (1458, 1459, 1491, 1490), (62, 1549, 1518, 0), (60, 1548, 1549, 62), (58, 1547, 1548, 60), (56, 1546, 1547, 58), (54, 1545, 1546, 56), (52, 1544, 1545, 54), (50, 1543, 1544, 52), (48, 1542, 1543, 50), (46, 1541, 1542, 48), (44, 1540, 1541, 46), (42, 1539, 1540, 44), (40, 1538, 1539, 42), (38, 1537, 1538, 40), (36, 1536, 1537, 38), (34, 1535, 1536, 36), (32, 1534, 1535, 34), (30, 1533, 1534, 32), (28, 1532, 1533, 30), (26, 1531, 1532, 28), (24, 1530, 1531, 26), (22, 1529, 1530, 24), (20, 1528, 1529, 22), (18, 1527, 1528, 20), (16, 1526, 1527, 18), (14, 1525, 1526, 16), (12, 1524, 1525, 14), (10, 1523, 1524, 12), (8, 1522, 1523, 10), (6, 1521, 1522, 8), (4, 1520, 1521, 6), (2, 1519, 1520, 4), (0, 1518, 1519, 2), (13, 15, 1551, 1550)])
me_cylinder.use_remesh_preserve_volume = False
me_cylinder.use_remesh_preserve_attributes = False
me_cylinder.use_mirror_vertex_groups = False
me_cylinder.update()

# ---- objects
ob_cylinder = bpy.data.objects.new('Cylinder', me_cylinder)
ob_lamp = bpy.data.objects.new('Lamp', light_lamp)
ob_camera = bpy.data.objects.new('Camera', cam_camera)

# ---- transforms, parenting, visibility, modifiers, constraints
ob_cylinder.location = (0.0, 0.0, 1.052)
ob_cylinder.scale = (0.7775, 0.7775, 0.7775)
ob_cylinder.lineart.crease_threshold = 0.0
ob_lamp.location = (4.076, 1.005, 5.904)
ob_lamp.rotation_euler = (0.6503, 0.05522, 1.866)
ob_lamp.lock_rotations_4d = False
ob_lamp.empty_display_type = 'ARROWS'
ob_lamp.color = (0.0, 0.0, 0.0, 0.0)
ob_lamp.lineart.crease_threshold = 0.0
ob_camera.location = (7.481, -6.508, 5.344)
ob_camera.rotation_euler = (1.109, 0.0, 0.8149)
ob_camera.lock_rotations_4d = False
ob_camera.empty_display_type = 'ARROWS'
ob_camera.color = (0.0, 0.0, 0.0, 0.0)
ob_camera.display_type = 'WIRE'
ob_camera.lineart.crease_threshold = 0.0

# ---- collection membership
col_collection_1.objects.link(ob_cylinder)
col_collection_1.objects.link(ob_lamp)
col_collection_1.objects.link(ob_camera)

# ---- scene / render settings (as saved in the file)
scene.camera = ob_camera
scene.frame_start = 1; scene.frame_end = 250; scene.frame_set(1)
scene.render.engine = 'BLENDER_EEVEE_NEXT'
scene.render.resolution_percentage = 50
scene.render.dither_intensity = 0.0
scene.cycles.use_denoising = False
scene.cycles.samples = 128
scene.cycles.sampling_pattern = 'TABULATED_SOBOL'
scene.cycles.light_sampling_threshold = 0.0
scene.cycles.use_adaptive_sampling = False
scene.cycles.use_light_tree = False
scene.cycles.blur_glossy = 0.0
scene.cycles.sample_clamp_indirect = 0.0
scene.view_settings.view_transform = 'Standard'
bpy.context.view_layer.update()
